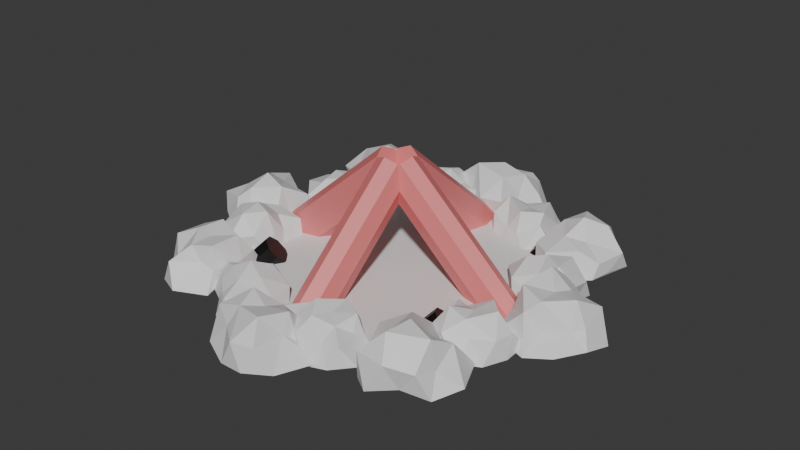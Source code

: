 # Source: FeuDeCamp.blend  (saved by Blender 4.2.67; exported with 4.5.12 LTS)
import bpy
from mathutils import Matrix  # noqa: F401  (used for matrix-valued properties, if any)

bpy.ops.wm.read_factory_settings(use_empty=True)
scene = bpy.context.scene
scene.name = 'Scene'

# ---- materials (node trees are filled in below, after node groups)
mat_coal = bpy.data.materials.new('Coal')
mat_cailloux = bpy.data.materials.new('CAilloux')
mat_bois = bpy.data.materials.new('Bois')
mat_sol = bpy.data.materials.new('Sol')

# ---- material node trees
mat_coal.use_nodes = True; mat_coal.node_tree.nodes.clear()
_N = mat_coal.node_tree.nodes; _L = mat_coal.node_tree.links
n0 = _N.new('ShaderNodeBsdfPrincipled'); n0.name = 'Principled BSDF'; n0.location = (10, 300)
n0.inputs[0].default_value = (0.0, 0.0, 0.0, 1.0)
n1 = _N.new('ShaderNodeOutputMaterial'); n1.name = 'Material Output'; n1.location = (300, 300)
_L.new(n0.outputs[0], n1.inputs[0])
n1.is_active_output = True
mat_cailloux.use_nodes = True; mat_cailloux.node_tree.nodes.clear()
_N = mat_cailloux.node_tree.nodes; _L = mat_cailloux.node_tree.links
n0 = _N.new('ShaderNodeBsdfPrincipled'); n0.name = 'Principled BSDF'; n0.location = (10, 300)
n1 = _N.new('ShaderNodeOutputMaterial'); n1.name = 'Material Output'; n1.location = (300, 300)
_L.new(n0.outputs[0], n1.inputs[0])
n1.is_active_output = True
mat_bois.use_nodes = True; mat_bois.node_tree.nodes.clear()
_N = mat_bois.node_tree.nodes; _L = mat_bois.node_tree.links
n0 = _N.new('ShaderNodeBsdfPrincipled'); n0.name = 'Principled BSDF'; n0.location = (10, 300)
n0.inputs[0].default_value = (0.8058, 0.2103, 0.2103, 1.0)
n1 = _N.new('ShaderNodeOutputMaterial'); n1.name = 'Material Output'; n1.location = (300, 300)
_L.new(n0.outputs[0], n1.inputs[0])
n1.is_active_output = True
mat_sol.use_nodes = True; mat_sol.node_tree.nodes.clear()
_N = mat_sol.node_tree.nodes; _L = mat_sol.node_tree.links
n0 = _N.new('ShaderNodeBsdfPrincipled'); n0.name = 'Principled BSDF'; n0.location = (10, 300)
n1 = _N.new('ShaderNodeOutputMaterial'); n1.name = 'Material Output'; n1.location = (300, 300)
_L.new(n0.outputs[0], n1.inputs[0])
n1.is_active_output = True

# ---- world
world_world = bpy.data.worlds.new('World'); scene.world = world_world
world_world.use_nodes = True; world_world.node_tree.nodes.clear()
_N = world_world.node_tree.nodes; _L = world_world.node_tree.links
n0 = _N.new('ShaderNodeOutputWorld'); n0.name = 'World Output'; n0.location = (300, 300)
n1 = _N.new('ShaderNodeBackground'); n1.name = 'Background'; n1.location = (10, 300)
n1.inputs[0].default_value = (0.05088, 0.05088, 0.05088, 1.0)
_L.new(n1.outputs[0], n0.inputs[0])
n0.is_active_output = True
world_world.color = (0.05088, 0.05088, 0.05088)
world_world.sun_shadow_jitter_overblur = 0.0

# ---- meshes
me_cylinder_005 = bpy.data.meshes.new('Cylinder.005')
me_cylinder_005.from_pydata([(-6.634, -4.907, -1.183), (-5.5, -3.99, 0.1858), (-6.288, -5.571, -1.025), (-5.154, -4.654, 0.3436), (-6.415, -6.145, -0.5349), (-5.281, -5.228, 0.8338), (-6.942, -6.293, 0.000395), (-5.808, -5.375, 1.369), (-7.559, -5.928, 0.2673), (-6.426, -5.01, 1.636), (-7.906, -5.264, 0.1094), (-6.772, -4.347, 1.478), (-7.778, -4.69, -0.3807), (-6.645, -3.773, 0.9879), (-7.252, -4.542, -0.916), (-6.118, -3.625, 0.4526), (-4.014, 7.651, -1.183), (-2.88, 8.568, 0.1858), (-3.668, 6.987, -1.025), (-2.534, 7.904, 0.3436), (-3.795, 6.413, -0.5349), (-2.661, 7.33, 0.8338), (-4.322, 6.265, 0.000395), (-3.188, 7.182, 1.369), (-4.939, 6.63, 0.2673), (-3.805, 7.547, 1.636), (-5.286, 7.294, 0.1094), (-4.152, 8.211, 1.478), (-5.158, 7.275, -0.3807), (-4.025, 8.785, 0.9879), (-4.632, 7.423, -0.916), (-3.498, 8.933, 0.4526), (6.665, 7.058, -1.183), (7.798, 7.975, 0.1858), (7.011, 6.394, -1.025), (8.145, 7.311, 0.3436), (6.884, 5.82, -0.5349), (8.018, 6.737, 0.8338), (6.357, 5.672, 0.000395), (7.491, 6.59, 1.369), (5.74, 6.038, 0.2673), (6.873, 6.955, 1.636), (5.393, 6.701, 0.1094), (6.527, 7.619, 1.478), (5.52, 7.275, -0.3807), (6.654, 8.193, 0.9879), (6.047, 7.423, -0.916), (7.181, 8.34, 0.4526), (6.665, -4.907, -1.183), (7.798, -3.99, 0.1858), (7.011, -5.571, -1.025), (8.145, -4.654, 0.3436), (6.884, -6.145, -0.5349), (8.018, -5.228, 0.8338), (6.357, -6.293, 0.000395), (7.491, -5.375, 1.369), (5.74, -5.928, 0.2673), (6.873, -5.01, 1.636), (5.393, -5.264, 0.1094), (6.527, -4.347, 1.478), (5.52, -4.69, -0.3807), (6.654, -3.773, 0.9879), (6.047, -4.542, -0.916), (7.181, -3.625, 0.4526), (-7.815, 0.4143, -1.183), (-6.681, 1.332, 0.1858), (-7.468, -0.2496, -1.025), (-6.335, 0.6676, 0.3436), (-7.596, -0.8235, -0.5349), (-6.462, 0.09375, 0.8338), (-8.123, -0.9711, 0.000395), (-6.989, -0.0539, 1.369), (-8.74, -0.6061, 0.2673), (-7.606, 0.3111, 1.636), (-9.087, 0.05783, 0.1094), (-7.953, 0.9751, 1.478), (-8.959, 0.6317, -0.3807), (-7.825, 1.549, 0.9879), (-8.432, 0.7793, -0.916), (-7.299, 1.697, 0.4526), (-1.068, 10.26, 0.9614), (-1.065, 7.525, 1.23), (-3.499, 7.388, 1.193), (-5.461, 9.022, 1.101), (-3.229, 11.05, 0.8806), (-2.919, 9.172, 2.549), (-2.951, 11.57, -0.006788), (-4.187, 10.91, 0.002534), (-0.7047, 10.02, 0.1741), (-1.63, 10.73, 0.2468), (-1.446, 6.974, -0.08087), (-0.204, 8.022, 0.09892), (-4.422, 6.855, 0.01715), (-2.92, 7.163, 0.1437), (-5.338, 9.878, -0.1247), (-5.099, 8.164, -0.2613), (-2.318, 11.32, 1.068), (-1.006, 9.242, 1.559), (-2.147, 6.888, 1.198), (-4.517, 8.014, 1.203), (-4.684, 10.46, 1.309), (-1.976, 9.451, 1.635), (-3.145, 10.42, 2.12), (-2.053, 8.338, 1.769), (-3.575, 8.121, 1.979), (-4.267, 9.182, 2.261), (4.56, -8.283, 0.9047), (4.807, -10.59, 1.23), (2.287, -11.26, 1.475), (0.9909, -9.109, 0.8989), (2.39, -7.008, 1.146), (2.927, -9.038, 1.944), (2.734, -7.043, -0.0006695), (1.42, -6.765, -0.3365), (5.427, -8.309, -0.06781), (4.015, -7.877, 0.2466), (4.426, -11.14, -0.08103), (5.673, -10.08, 0.09998), (1.723, -10.8, 0.3249), (2.99, -11.41, -0.256), (0.5351, -8.234, -0.1246), (1.175, -9.801, 0.1785), (3.334, -7.272, 1.021), (4.398, -9.005, 1.194), (3.571, -10.69, 0.9413), (0.8851, -10.38, 1.481), (1.579, -7.985, 0.9762), (4.213, -8.421, 2.099), (2.749, -7.656, 2.091), (3.819, -9.775, 1.769), (2.297, -9.991, 1.979), (1.606, -8.931, 2.261), (-9.964, -1.444, 0.605), (-7.331, -1.042, 1.278), (-7.27, -3.445, 1.172), (-9.077, -5.707, 1.079), (-11.08, -3.495, 0.8203), (-9.047, -3.083, 2.692), (-11.54, -3.14, -0.1718), (-11.3, -4.653, -0.3487), (-10.24, -0.2511, 0.1099), (-11.24, -1.451, -0.05598), (-6.762, -1.402, -0.1031), (-8.031, -0.2443, 0.02468), (-7.277, -4.253, 0.2959), (-7.099, -2.925, 0.141), (-9.912, -5.503, -0.1903), (-8.162, -4.755, 0.03515), (-11.15, -2.377, 0.9778), (-9.235, -1.009, 1.628), (-7.422, -2.49, 0.9714), (-7.844, -4.672, 1.236), (-10.54, -4.739, 1.353), (-9.65, -1.94, 1.966), (-10.42, -3.254, 2.213), (-8.308, -2.069, 1.662), (-7.717, -3.56, 2.59), (-9.094, -4.372, 2.323), (8.132, 4.53, 0.5806), (10.2, 4.507, 0.9131), (11.24, 2.394, 1.475), (9.099, 1.078, 0.8989), (6.497, 2.653, 1.166), (8.912, 3.039, 2.549), (7.004, 2.931, 0.3586), (7.182, 1.754, 0.002534), (7.78, 5.752, -0.04831), (6.895, 4.638, -0.02525), (11.1, 4.533, -0.08087), (10.04, 5.765, 0.09892), (11.24, 1.558, 0.01715), (10.92, 3.057, 0.1437), (8.229, 0.6137, -0.1247), (9.94, 0.8689, -0.2613), (6.761, 3.62, 1.068), (8.823, 4.951, 1.559), (11.19, 3.833, 1.198), (10.37, 0.9842, 1.481), (7.638, 1.262, 1.309), (8.624, 3.979, 1.635), (7.671, 2.801, 2.12), (9.918, 4.188, 2.286), (10.2, 2.267, 2.535), (9.025, 1.989, 1.737), (5.678, 8.279, 0.5806), (4.246, 6.783, 0.9131), (1.995, 7.471, 1.475), (2.497, 9.933, 0.8989), (5.099, 10.32, 0.8806), (3.971, 8.674, 1.944), (5.655, 10.52, -0.006788), (4.35, 11.37, -0.3498), (6.811, 7.7, -0.04831), (6.602, 9.108, -0.02525), (3.787, 6.6, 0.2689), (5.278, 6.045, 0.09892), (1.382, 8.04, 0.01715), (2.41, 6.883, -0.2558), (2.994, 10.44, 0.22), (1.77, 9.462, -0.2613), (5.453, 9.696, 0.7748), (5.513, 7.486, 1.559), (3.329, 7.024, 0.9413), (1.562, 9.071, 1.481), (3.63, 10.87, 1.309), (5.297, 8.24, 2.13), (4.731, 9.797, 2.12), (4.207, 7.209, 2.286), (2.615, 8.32, 2.535), (3.212, 9.364, 1.737), (-1.772, -9.031, 0.9614), (-3.623, -11.05, 1.23), (-5.508, -9.502, 1.193), (-5.434, -7.378, 0.8989), (-2.832, -6.989, 0.8806), (-3.875, -8.581, 2.549), (-2.649, -7.115, 0.3586), (-3.581, -5.941, -0.3498), (-1.12, -9.61, -0.04831), (-1.329, -8.203, -0.02525), (-4.277, -11.2, -0.08087), (-2.921, -10.76, 0.3247), (-6.549, -9.271, 0.01715), (-5.234, -10.06, 0.1437), (-4.937, -6.872, 0.22), (-5.766, -8.012, 0.1784), (-1.98, -7.409, 1.068), (-2.418, -9.824, 1.559), (-4.602, -10.29, 0.9413), (-6.369, -8.239, 1.481), (-4.3, -6.437, 1.309), (-2.633, -9.07, 2.13), (-3.199, -7.513, 2.12), (-3.801, -9.782, 1.769), (-5.069, -8.911, 1.979), (-4.718, -7.947, 1.737), (-8.338, 6.079, 0.9614), (-6.303, 4.247, 1.23), (-7.831, 2.348, 1.193), (-9.956, 2.402, 0.8989), (-10.81, 5.322, 1.166), (-8.767, 3.973, 2.549), (-10.25, 5.184, 0.3586), (-11.41, 4.241, -0.3498), (-7.765, 6.737, -0.04831), (-9.17, 6.514, -0.02525), (-6.636, 3.724, 0.2689), (-6.596, 4.947, 0.3247), (-8.208, 1.812, 0.3248), (-6.906, 2.344, -0.2558), (-10.47, 2.894, 0.22), (-9.478, 1.679, -0.2613), (-9.958, 5.856, 1.068), (-7.797, 5.046, 1.168), (-6.554, 3.017, 1.198), (-9.086, 1.475, 1.481), (-10.91, 3.526, 1.309), (-8.291, 5.219, 2.13), (-9.591, 4.45, 1.593), (-7.248, 4.138, 2.286), (-8.344, 2.536, 2.535), (-9.394, 3.123, 1.737), (9.053, -2.167, 0.5806), (11.08, -3.518, 1.23), (9.555, -5.417, 1.193), (7.028, -5.781, 1.101), (6.579, -2.443, 1.166), (8.674, -3.877, 1.944), (6.815, -2.21, -0.006787), (6.475, -3.568, 0.002534), (9.62, -1.028, -0.04831), (8.215, -1.251, -0.02525), (11.24, -4.17, -0.08087), (11.29, -2.545, 0.09892), (9.333, -6.46, 0.01715), (10.48, -5.421, -0.2558), (6.919, -4.871, 0.22), (8.067, -5.689, 0.1784), (7.638, -2.405, 0.7748), (9.588, -2.719, 1.168), (10.83, -4.748, 1.198), (8.3, -6.29, 1.481), (6.985, -4.155, 0.9751), (9.095, -2.546, 2.13), (7.794, -3.315, 1.593), (10.14, -3.627, 2.286), (8.959, -4.983, 1.979), (7.709, -4.787, 2.261), (10.6, 6.258, 1.147), (7.632, 4.895, 1.468), (6.274, 7.466, 1.423), (7.071, 10.41, 1.313), (10.38, 8.992, 1.051), (8.497, 7.724, 3.041), (11.08, 8.95, -0.008097), (9.756, 9.964, 0.003023), (10.52, 5.743, 0.2077), (10.83, 7.1, 0.2944), (6.845, 5.034, -0.09648), (8.599, 4.207, 0.118), (5.237, 8.202, 0.02046), (6.318, 6.726, 0.1715), (8.061, 10.7, -0.1487), (6.321, 9.587, -0.3117), (11.12, 8.137, 1.275), (9.524, 5.683, 1.86), (6.404, 5.752, 1.429), (6.447, 8.881, 1.436), (9.02, 10.28, 1.562), (9.268, 6.839, 1.951), (9.733, 8.586, 2.529), (8.022, 6.37, 2.11), (7.031, 7.913, 2.361), (7.838, 9.19, 2.698), (-6.718, -9.061, 1.079), (-9.093, -10.47, 1.468), (-11.08, -8.076, 1.76), (-9.387, -5.601, 1.072), (-6.413, -6.074, 1.367), (-8.348, -7.666, 2.319), (-6.28, -6.464, -0.0007987), (-6.631, -4.901, -0.4014), (-6.315, -10.01, -0.08089), (-6.548, -8.269, 0.2942), (-9.88, -10.34, -0.09666), (-8.11, -11.16, 0.1193), (-10.86, -7.236, 0.3876), (-10.89, -8.914, -0.3053), (-8.665, -4.672, -0.1487), (-10.05, -6.145, 0.2129), (-6.23, -7.229, 1.218), (-7.581, -9.244, 1.425), (-9.818, -9.184, 1.123), (-10.81, -6.116, 1.767), (-7.875, -5.68, 1.165), (-7.039, -8.754, 2.504), (-6.937, -6.786, 2.495), (-8.704, -8.999, 2.11), (-9.694, -7.456, 2.361), (-8.888, -6.179, 2.698), (-6.518, 10.09, 0.7218), (-4.773, 7.433, 1.525), (-7.349, 6.173, 1.398), (-10.7, 7.008, 1.288), (-9.297, 10.28, 0.9786), (-7.839, 8.28, 3.211), (-9.141, 10.96, -0.2049), (-10.66, 9.944, -0.416), (-5.361, 10.98, 0.1311), (-7.16, 11.47, -0.06678), (-4.881, 6.637, -0.123), (-4.255, 8.588, 0.02944), (-8.229, 5.778, 0.3531), (-6.7, 6.247, 0.1682), (-10.89, 8.016, -0.227), (-9.213, 6.49, 0.04193), (-8.116, 10.91, 1.166), (-5.683, 9.514, 1.942), (-6.389, 6.813, 1.159), (-8.965, 6.186, 1.475), (-10.38, 9.082, 1.614), (-6.899, 9.502, 2.345), (-8.706, 9.683, 2.64), (-6.373, 7.983, 1.983), (-7.696, 6.601, 3.089), (-9.26, 7.69, 2.772), (8.953, -6.569, 0.6927), (9.957, -8.825, 1.089), (8.181, -11.0, 1.76), (5.69, -9.333, 1.072), (6.106, -5.728, 1.391), (7.724, -8.156, 3.041), (6.659, -6.139, 0.4278), (5.471, -6.918, 0.003023), (10.1, -5.579, -0.05763), (8.456, -5.174, -0.03012), (10.43, -9.781, -0.09648), (11.24, -8.02, 0.118), (7.276, -11.42, 0.02046), (8.742, -10.32, 0.1715), (4.755, -8.62, -0.1487), (5.882, -10.35, -0.3117), (7.285, -5.534, 1.275), (9.754, -7.109, 1.86), (9.716, -10.23, 1.429), (6.219, -10.76, 1.767), (5.163, -7.656, 1.562), (8.601, -7.376, 1.951), (6.849, -6.927, 2.529), (9.47, -8.676, 2.727), (7.524, -9.931, 3.024), (6.641, -8.8, 2.072), (11.8, -2.044, 0.6927), (9.467, -1.234, 1.089), (9.094, 1.549, 1.76), (12.01, 2.227, 1.072), (13.73, -0.4015, 1.051), (11.38, 0.003671, 2.319), (14.22, -0.908, -0.008097), (14.49, 0.932, -0.4173), (11.74, -3.56, -0.05763), (13.16, -2.635, -0.03012), (9.04, -0.828, 0.3207), (9.179, -2.72, 0.118), (9.406, 2.496, 0.02046), (8.663, 0.8066, -0.3051), (12.81, 1.939, 0.2624), (11.14, 2.782, -0.3117), (13.22, -1.097, 0.9243), (10.86, -2.259, 1.86), (9.271, -0.1201, 1.123), (10.61, 2.814, 1.767), (13.6, 1.466, 1.562), (11.57, -1.651, 2.541), (12.98, -0.2635, 2.529), (9.908, -0.9808, 2.727), (10.32, 1.298, 3.024), (11.75, 1.169, 2.072), (-10.67, -2.565, 1.147), (-13.78, -1.56, 1.468), (-13.04, 1.253, 1.423), (-10.7, 2.227, 1.072), (-8.988, -0.4015, 1.051), (-11.23, -0.06179, 3.041), (-9.033, -0.6629, 0.4278), (-8.223, 0.932, -0.4173), (-10.98, -3.56, -0.05763), (-9.557, -2.635, -0.03012), (-14.27, -0.9248, -0.09648), (-13.12, -2.179, 0.3874), (-13.31, 2.496, 0.02046), (-13.51, 0.678, 0.1715), (-9.906, 1.939, 0.2624), (-11.55, 2.272, 0.2129), (-9.019, -1.534, 1.275), (-11.86, -2.259, 1.86), (-13.44, -0.1201, 1.123), (-12.1, 2.814, 1.767), (-9.118, 1.466, 1.562), (-11.15, -1.651, 2.541), (-9.738, -0.2635, 2.529), (-12.5, -0.7376, 2.11), (-12.18, 1.069, 2.361), (-10.96, 1.169, 2.072), (2.45, 12.06, 1.147), (1.475, 8.946, 1.468), (-1.345, 9.659, 1.423), (-2.342, 11.99, 1.072), (0.4031, 14.36, 1.391), (-0.04792, 11.48, 3.041), (0.5322, 13.69, 0.4278), (-1.07, 14.48, -0.4173), (3.448, 11.77, -0.05763), (2.509, 13.18, -0.03012), (0.7416, 9.047, 0.3207), (2.088, 9.612, 0.3874), (-2.114, 9.803, 0.3875), (-0.8893, 8.655, -0.3051), (-2.062, 12.79, 0.2624), (-2.888, 11.11, -0.3117), (1.403, 13.71, 1.275), (1.598, 10.96, 1.393), (0.01567, 8.608, 1.429), (-2.915, 10.59, 1.767), (-1.595, 13.58, 1.562), (1.54, 11.58, 2.541), (0.06059, 12.61, 1.9), (0.8861, 9.917, 2.727), (-1.396, 10.31, 3.024), (-1.281, 11.74, 2.072), (2.148, -10.89, 0.6927), (1.692, -13.77, 1.468), (-1.128, -13.05, 1.423), (-2.777, -10.49, 1.313), (0.6201, -8.349, 1.391), (0.1046, -11.33, 2.319), (0.9892, -8.49, -0.008097), (-0.6519, -8.795, 0.003023), (3.665, -10.94, -0.05763), (2.726, -9.531, -0.03012), (1.061, -14.26, -0.09648), (2.849, -13.51, 0.118), (-2.369, -13.33, 0.02046), (-0.6723, -14.06, -0.3051), (-1.845, -9.924, 0.2624), (-2.162, -11.58, 0.2129), (1.187, -9.479, 0.9243), (1.815, -11.75, 1.393), (0.2327, -14.11, 1.429), (-2.698, -12.13, 1.767), (-1.035, -9.64, 1.163), (1.757, -11.13, 2.541), (0.2776, -10.1, 1.9), (1.103, -12.8, 2.727), (-0.9528, -12.19, 2.361), (-1.361, -10.74, 2.698), (1.177, -0.03845, 7.681), (10.02, -0.3273, 0.01462), (0.9267, 0.7558, 7.363), (9.766, 0.467, -0.3036), (0.2718, 1.103, 6.595), (9.111, 0.814, -1.072), (-0.4043, 0.7993, 5.827), (8.435, 0.5105, -1.84), (-0.7056, 0.02305, 5.508), (8.134, -0.2658, -2.158), (-0.4556, -0.7712, 5.827), (8.384, -1.06, -1.84), (0.1993, -1.118, 6.595), (9.039, -1.407, -1.072), (0.8754, -0.8147, 7.363), (9.715, -1.103, -0.3036), (-4.768e-07, -1.177, 7.681), (0.0, -10.02, 0.01462), (0.7856, -0.9015, 7.363), (0.7856, -9.746, -0.3036), (1.111, -0.2357, 6.595), (1.111, -9.08, -1.072), (0.7856, 0.4302, 5.827), (0.7856, -8.414, -1.84), (0.0, 0.706, 5.508), (0.0, -8.138, -2.158), (-0.7856, 0.4302, 5.827), (-0.7856, -8.414, -1.84), (-1.111, -0.2357, 6.595), (-1.111, -9.08, -1.072), (-0.7856, -0.9015, 7.363), (-0.7856, -9.746, -0.3036), (0.0466, 1.176, 7.681), (0.3967, 10.01, 0.01462), (-0.7493, 0.9319, 7.363), (-0.3993, 9.769, -0.3036), (-1.101, 0.2795, 6.595), (-0.7508, 9.117, -1.072), (-0.8021, -0.3987, 5.827), (-0.452, 8.439, -1.84), (-0.02794, -0.7054, 5.508), (0.3221, 8.132, -2.158), (0.768, -0.4609, 5.827), (1.118, 8.376, -1.84), (1.12, 0.1915, 6.595), (1.47, 9.029, -1.072), (0.8207, 0.8697, 7.363), (1.171, 9.707, -0.3036), (-1.177, -0.01373, 7.681), (-10.02, -0.1168, 0.01462), (-0.8923, -0.7961, 7.363), (-9.736, -0.8992, -0.3036), (-0.2227, -1.114, 6.595), (-9.066, -1.217, -1.072), (0.4393, -0.7806, 5.827), (-8.404, -0.8837, -1.84), (0.7059, 0.008231, 5.508), (-8.138, -0.09488, -2.158), (0.421, 0.7906, 5.827), (-8.423, 0.6875, -1.84), (-0.2486, 1.108, 6.595), (-9.092, 1.005, -1.072), (-0.9106, 0.7751, 7.363), (-9.754, 0.672, -0.3036), (-8.328, -8.793, -0.3015), (-8.328, -8.793, 0.3015), (-8.328, 8.793, -0.3015), (-8.328, 8.793, 0.3015), (8.328, -8.793, -0.3015), (8.328, -8.793, 0.3015), (8.328, 8.793, -0.3015), (8.328, 8.793, 0.3015)], [], [(0, 1, 3, 2), (2, 3, 5, 4), (4, 5, 7, 6), (6, 7, 9, 8), (8, 9, 11, 10), (10, 11, 13, 12), (3, 1, 15, 13, 11, 9, 7, 5), (12, 13, 15, 14), (14, 15, 1, 0), (0, 2, 4, 6, 8, 10, 12, 14), (16, 17, 19, 18), (18, 19, 21, 20), (20, 21, 23, 22), (22, 23, 25, 24), (24, 25, 27, 26), (26, 27, 29, 28), (19, 17, 31, 29, 27, 25, 23, 21), (28, 29, 31, 30), (30, 31, 17, 16), (16, 18, 20, 22, 24, 26, 28, 30), (32, 33, 35, 34), (34, 35, 37, 36), (36, 37, 39, 38), (38, 39, 41, 40), (40, 41, 43, 42), (42, 43, 45, 44), (35, 33, 47, 45, 43, 41, 39, 37), (44, 45, 47, 46), (46, 47, 33, 32), (32, 34, 36, 38, 40, 42, 44, 46), (48, 49, 51, 50), (50, 51, 53, 52), (52, 53, 55, 54), (54, 55, 57, 56), (56, 57, 59, 58), (58, 59, 61, 60), (51, 49, 63, 61, 59, 57, 55, 53), (60, 61, 63, 62), (62, 63, 49, 48), (48, 50, 52, 54, 56, 58, 60, 62), (64, 65, 67, 66), (66, 67, 69, 68), (68, 69, 71, 70), (70, 71, 73, 72), (72, 73, 75, 74), (74, 75, 77, 76), (67, 65, 79, 77, 75, 73, 71, 69), (76, 77, 79, 78), (78, 79, 65, 64), (64, 66, 68, 70, 72, 74, 76, 78), (80, 96, 101), (81, 97, 103), (82, 98, 104), (83, 99, 105), (84, 100, 102), (102, 105, 85), (102, 100, 105), (100, 83, 105), (105, 104, 85), (105, 99, 104), (99, 82, 104), (104, 103, 85), (104, 98, 103), (98, 81, 103), (103, 101, 85), (103, 97, 101), (97, 80, 101), (101, 102, 85), (101, 96, 102), (96, 84, 102), (87, 100, 84), (87, 94, 100), (94, 83, 100), (95, 99, 83), (95, 92, 99), (92, 82, 99), (93, 98, 82), (93, 90, 98), (90, 81, 98), (91, 97, 81), (91, 88, 97), (88, 80, 97), (89, 96, 80), (89, 86, 96), (86, 84, 96), (94, 95, 83), (87, 86, 89, 88, 91, 90, 93, 92, 95, 94), (92, 93, 82), (90, 91, 81), (88, 89, 80), (86, 87, 84), (106, 122, 127), (107, 123, 129), (108, 124, 130), (109, 125, 131), (110, 126, 128), (128, 131, 111), (128, 126, 131), (126, 109, 131), (131, 130, 111), (131, 125, 130), (125, 108, 130), (130, 129, 111), (130, 124, 129), (124, 107, 129), (129, 127, 111), (129, 123, 127), (123, 106, 127), (127, 128, 111), (127, 122, 128), (122, 110, 128), (113, 126, 110), (113, 120, 126), (120, 109, 126), (121, 125, 109), (121, 118, 125), (118, 108, 125), (119, 124, 108), (119, 116, 124), (116, 107, 124), (117, 123, 107), (117, 114, 123), (114, 106, 123), (115, 122, 106), (115, 112, 122), (112, 110, 122), (120, 121, 109), (113, 112, 115, 114, 117, 116, 119, 118, 121, 120), (118, 119, 108), (116, 117, 107), (114, 115, 106), (112, 113, 110), (132, 148, 153), (133, 149, 155), (134, 150, 156), (135, 151, 157), (136, 152, 154), (154, 157, 137), (154, 152, 157), (152, 135, 157), (157, 156, 137), (157, 151, 156), (151, 134, 156), (156, 155, 137), (156, 150, 155), (150, 133, 155), (155, 153, 137), (155, 149, 153), (149, 132, 153), (153, 154, 137), (153, 148, 154), (148, 136, 154), (139, 152, 136), (139, 146, 152), (146, 135, 152), (147, 151, 135), (147, 144, 151), (144, 134, 151), (145, 150, 134), (145, 142, 150), (142, 133, 150), (143, 149, 133), (143, 140, 149), (140, 132, 149), (141, 148, 132), (141, 138, 148), (138, 136, 148), (146, 147, 135), (139, 138, 141, 140, 143, 142, 145, 144, 147, 146), (144, 145, 134), (142, 143, 133), (140, 141, 132), (138, 139, 136), (158, 174, 179), (159, 175, 181), (160, 176, 182), (161, 177, 183), (162, 178, 180), (180, 183, 163), (180, 178, 183), (178, 161, 183), (183, 182, 163), (183, 177, 182), (177, 160, 182), (182, 181, 163), (182, 176, 181), (176, 159, 181), (181, 179, 163), (181, 175, 179), (175, 158, 179), (179, 180, 163), (179, 174, 180), (174, 162, 180), (165, 178, 162), (165, 172, 178), (172, 161, 178), (173, 177, 161), (173, 170, 177), (170, 160, 177), (171, 176, 160), (171, 168, 176), (168, 159, 176), (169, 175, 159), (169, 166, 175), (166, 158, 175), (167, 174, 158), (167, 164, 174), (164, 162, 174), (172, 173, 161), (165, 164, 167, 166, 169, 168, 171, 170, 173, 172), (170, 171, 160), (168, 169, 159), (166, 167, 158), (164, 165, 162), (184, 200, 205), (185, 201, 207), (186, 202, 208), (187, 203, 209), (188, 204, 206), (206, 209, 189), (206, 204, 209), (204, 187, 209), (209, 208, 189), (209, 203, 208), (203, 186, 208), (208, 207, 189), (208, 202, 207), (202, 185, 207), (207, 205, 189), (207, 201, 205), (201, 184, 205), (205, 206, 189), (205, 200, 206), (200, 188, 206), (191, 204, 188), (191, 198, 204), (198, 187, 204), (199, 203, 187), (199, 196, 203), (196, 186, 203), (197, 202, 186), (197, 194, 202), (194, 185, 202), (195, 201, 185), (195, 192, 201), (192, 184, 201), (193, 200, 184), (193, 190, 200), (190, 188, 200), (198, 199, 187), (191, 190, 193, 192, 195, 194, 197, 196, 199, 198), (196, 197, 186), (194, 195, 185), (192, 193, 184), (190, 191, 188), (210, 226, 231), (211, 227, 233), (212, 228, 234), (213, 229, 235), (214, 230, 232), (232, 235, 215), (232, 230, 235), (230, 213, 235), (235, 234, 215), (235, 229, 234), (229, 212, 234), (234, 233, 215), (234, 228, 233), (228, 211, 233), (233, 231, 215), (233, 227, 231), (227, 210, 231), (231, 232, 215), (231, 226, 232), (226, 214, 232), (217, 230, 214), (217, 224, 230), (224, 213, 230), (225, 229, 213), (225, 222, 229), (222, 212, 229), (223, 228, 212), (223, 220, 228), (220, 211, 228), (221, 227, 211), (221, 218, 227), (218, 210, 227), (219, 226, 210), (219, 216, 226), (216, 214, 226), (224, 225, 213), (217, 216, 219, 218, 221, 220, 223, 222, 225, 224), (222, 223, 212), (220, 221, 211), (218, 219, 210), (216, 217, 214), (236, 252, 257), (237, 253, 259), (238, 254, 260), (239, 255, 261), (240, 256, 258), (258, 261, 241), (258, 256, 261), (256, 239, 261), (261, 260, 241), (261, 255, 260), (255, 238, 260), (260, 259, 241), (260, 254, 259), (254, 237, 259), (259, 257, 241), (259, 253, 257), (253, 236, 257), (257, 258, 241), (257, 252, 258), (252, 240, 258), (243, 256, 240), (243, 250, 256), (250, 239, 256), (251, 255, 239), (251, 248, 255), (248, 238, 255), (249, 254, 238), (249, 246, 254), (246, 237, 254), (247, 253, 237), (247, 244, 253), (244, 236, 253), (245, 252, 236), (245, 242, 252), (242, 240, 252), (250, 251, 239), (243, 242, 245, 244, 247, 246, 249, 248, 251, 250), (248, 249, 238), (246, 247, 237), (244, 245, 236), (242, 243, 240), (262, 278, 283), (263, 279, 285), (264, 280, 286), (265, 281, 287), (266, 282, 284), (284, 287, 267), (284, 282, 287), (282, 265, 287), (287, 286, 267), (287, 281, 286), (281, 264, 286), (286, 285, 267), (286, 280, 285), (280, 263, 285), (285, 283, 267), (285, 279, 283), (279, 262, 283), (283, 284, 267), (283, 278, 284), (278, 266, 284), (269, 282, 266), (269, 276, 282), (276, 265, 282), (277, 281, 265), (277, 274, 281), (274, 264, 281), (275, 280, 264), (275, 272, 280), (272, 263, 280), (273, 279, 263), (273, 270, 279), (270, 262, 279), (271, 278, 262), (271, 268, 278), (268, 266, 278), (276, 277, 265), (269, 268, 271, 270, 273, 272, 275, 274, 277, 276), (274, 275, 264), (272, 273, 263), (270, 271, 262), (268, 269, 266), (288, 304, 309), (289, 305, 311), (290, 306, 312), (291, 307, 313), (292, 308, 310), (310, 313, 293), (310, 308, 313), (308, 291, 313), (313, 312, 293), (313, 307, 312), (307, 290, 312), (312, 311, 293), (312, 306, 311), (306, 289, 311), (311, 309, 293), (311, 305, 309), (305, 288, 309), (309, 310, 293), (309, 304, 310), (304, 292, 310), (295, 308, 292), (295, 302, 308), (302, 291, 308), (303, 307, 291), (303, 300, 307), (300, 290, 307), (301, 306, 290), (301, 298, 306), (298, 289, 306), (299, 305, 289), (299, 296, 305), (296, 288, 305), (297, 304, 288), (297, 294, 304), (294, 292, 304), (302, 303, 291), (295, 294, 297, 296, 299, 298, 301, 300, 303, 302), (300, 301, 290), (298, 299, 289), (296, 297, 288), (294, 295, 292), (314, 330, 335), (315, 331, 337), (316, 332, 338), (317, 333, 339), (318, 334, 336), (336, 339, 319), (336, 334, 339), (334, 317, 339), (339, 338, 319), (339, 333, 338), (333, 316, 338), (338, 337, 319), (338, 332, 337), (332, 315, 337), (337, 335, 319), (337, 331, 335), (331, 314, 335), (335, 336, 319), (335, 330, 336), (330, 318, 336), (321, 334, 318), (321, 328, 334), (328, 317, 334), (329, 333, 317), (329, 326, 333), (326, 316, 333), (327, 332, 316), (327, 324, 332), (324, 315, 332), (325, 331, 315), (325, 322, 331), (322, 314, 331), (323, 330, 314), (323, 320, 330), (320, 318, 330), (328, 329, 317), (321, 320, 323, 322, 325, 324, 327, 326, 329, 328), (326, 327, 316), (324, 325, 315), (322, 323, 314), (320, 321, 318), (340, 356, 361), (341, 357, 363), (342, 358, 364), (343, 359, 365), (344, 360, 362), (362, 365, 345), (362, 360, 365), (360, 343, 365), (365, 364, 345), (365, 359, 364), (359, 342, 364), (364, 363, 345), (364, 358, 363), (358, 341, 363), (363, 361, 345), (363, 357, 361), (357, 340, 361), (361, 362, 345), (361, 356, 362), (356, 344, 362), (347, 360, 344), (347, 354, 360), (354, 343, 360), (355, 359, 343), (355, 352, 359), (352, 342, 359), (353, 358, 342), (353, 350, 358), (350, 341, 358), (351, 357, 341), (351, 348, 357), (348, 340, 357), (349, 356, 340), (349, 346, 356), (346, 344, 356), (354, 355, 343), (347, 346, 349, 348, 351, 350, 353, 352, 355, 354), (352, 353, 342), (350, 351, 341), (348, 349, 340), (346, 347, 344), (366, 382, 387), (367, 383, 389), (368, 384, 390), (369, 385, 391), (370, 386, 388), (388, 391, 371), (388, 386, 391), (386, 369, 391), (391, 390, 371), (391, 385, 390), (385, 368, 390), (390, 389, 371), (390, 384, 389), (384, 367, 389), (389, 387, 371), (389, 383, 387), (383, 366, 387), (387, 388, 371), (387, 382, 388), (382, 370, 388), (373, 386, 370), (373, 380, 386), (380, 369, 386), (381, 385, 369), (381, 378, 385), (378, 368, 385), (379, 384, 368), (379, 376, 384), (376, 367, 384), (377, 383, 367), (377, 374, 383), (374, 366, 383), (375, 382, 366), (375, 372, 382), (372, 370, 382), (380, 381, 369), (373, 372, 375, 374, 377, 376, 379, 378, 381, 380), (378, 379, 368), (376, 377, 367), (374, 375, 366), (372, 373, 370), (392, 408, 413), (393, 409, 415), (394, 410, 416), (395, 411, 417), (396, 412, 414), (414, 417, 397), (414, 412, 417), (412, 395, 417), (417, 416, 397), (417, 411, 416), (411, 394, 416), (416, 415, 397), (416, 410, 415), (410, 393, 415), (415, 413, 397), (415, 409, 413), (409, 392, 413), (413, 414, 397), (413, 408, 414), (408, 396, 414), (399, 412, 396), (399, 406, 412), (406, 395, 412), (407, 411, 395), (407, 404, 411), (404, 394, 411), (405, 410, 394), (405, 402, 410), (402, 393, 410), (403, 409, 393), (403, 400, 409), (400, 392, 409), (401, 408, 392), (401, 398, 408), (398, 396, 408), (406, 407, 395), (399, 398, 401, 400, 403, 402, 405, 404, 407, 406), (404, 405, 394), (402, 403, 393), (400, 401, 392), (398, 399, 396), (418, 434, 439), (419, 435, 441), (420, 436, 442), (421, 437, 443), (422, 438, 440), (440, 443, 423), (440, 438, 443), (438, 421, 443), (443, 442, 423), (443, 437, 442), (437, 420, 442), (442, 441, 423), (442, 436, 441), (436, 419, 441), (441, 439, 423), (441, 435, 439), (435, 418, 439), (439, 440, 423), (439, 434, 440), (434, 422, 440), (425, 438, 422), (425, 432, 438), (432, 421, 438), (433, 437, 421), (433, 430, 437), (430, 420, 437), (431, 436, 420), (431, 428, 436), (428, 419, 436), (429, 435, 419), (429, 426, 435), (426, 418, 435), (427, 434, 418), (427, 424, 434), (424, 422, 434), (432, 433, 421), (425, 424, 427, 426, 429, 428, 431, 430, 433, 432), (430, 431, 420), (428, 429, 419), (426, 427, 418), (424, 425, 422), (444, 460, 465), (445, 461, 467), (446, 462, 468), (447, 463, 469), (448, 464, 466), (466, 469, 449), (466, 464, 469), (464, 447, 469), (469, 468, 449), (469, 463, 468), (463, 446, 468), (468, 467, 449), (468, 462, 467), (462, 445, 467), (467, 465, 449), (467, 461, 465), (461, 444, 465), (465, 466, 449), (465, 460, 466), (460, 448, 466), (451, 464, 448), (451, 458, 464), (458, 447, 464), (459, 463, 447), (459, 456, 463), (456, 446, 463), (457, 462, 446), (457, 454, 462), (454, 445, 462), (455, 461, 445), (455, 452, 461), (452, 444, 461), (453, 460, 444), (453, 450, 460), (450, 448, 460), (458, 459, 447), (451, 450, 453, 452, 455, 454, 457, 456, 459, 458), (456, 457, 446), (454, 455, 445), (452, 453, 444), (450, 451, 448), (470, 486, 491), (471, 487, 493), (472, 488, 494), (473, 489, 495), (474, 490, 492), (492, 495, 475), (492, 490, 495), (490, 473, 495), (495, 494, 475), (495, 489, 494), (489, 472, 494), (494, 493, 475), (494, 488, 493), (488, 471, 493), (493, 491, 475), (493, 487, 491), (487, 470, 491), (491, 492, 475), (491, 486, 492), (486, 474, 492), (477, 490, 474), (477, 484, 490), (484, 473, 490), (485, 489, 473), (485, 482, 489), (482, 472, 489), (483, 488, 472), (483, 480, 488), (480, 471, 488), (481, 487, 471), (481, 478, 487), (478, 470, 487), (479, 486, 470), (479, 476, 486), (476, 474, 486), (484, 485, 473), (477, 476, 479, 478, 481, 480, 483, 482, 485, 484), (482, 483, 472), (480, 481, 471), (478, 479, 470), (476, 477, 474), (496, 497, 499, 498), (498, 499, 501, 500), (500, 501, 503, 502), (502, 503, 505, 504), (504, 505, 507, 506), (506, 507, 509, 508), (499, 497, 511, 509, 507, 505, 503, 501), (508, 509, 511, 510), (510, 511, 497, 496), (496, 498, 500, 502, 504, 506, 508, 510), (512, 513, 515, 514), (514, 515, 517, 516), (516, 517, 519, 518), (518, 519, 521, 520), (520, 521, 523, 522), (522, 523, 525, 524), (515, 513, 527, 525, 523, 521, 519, 517), (524, 525, 527, 526), (526, 527, 513, 512), (512, 514, 516, 518, 520, 522, 524, 526), (528, 529, 531, 530), (530, 531, 533, 532), (532, 533, 535, 534), (534, 535, 537, 536), (536, 537, 539, 538), (538, 539, 541, 540), (531, 529, 543, 541, 539, 537, 535, 533), (540, 541, 543, 542), (542, 543, 529, 528), (528, 530, 532, 534, 536, 538, 540, 542), (544, 545, 547, 546), (546, 547, 549, 548), (548, 549, 551, 550), (550, 551, 553, 552), (552, 553, 555, 554), (554, 555, 557, 556), (547, 545, 559, 557, 555, 553, 551, 549), (556, 557, 559, 558), (558, 559, 545, 544), (544, 546, 548, 550, 552, 554, 556, 558), (560, 561, 563, 562), (562, 563, 567, 566), (566, 567, 565, 564), (564, 565, 561, 560), (562, 566, 564, 560), (567, 563, 561, 565)])
me_cylinder_005.polygons.foreach_set('material_index', [0, 0, 0, 0, 0, 0, 0, 0, 0, 0, 0, 0, 0, 0, 0, 0, 0, 0, 0, 0, 0, 0, 0, 0, 0, 0, 0, 0, 0, 0, 0, 0, 0, 0, 0, 0, 0, 0, 0, 0, 0, 0, 0, 0, 0, 0, 0, 0, 0, 0, 1, 1, 1, 1, 1, 1, 1, 1, 1, 1, 1, 1, 1, 1, 1, 1, 1, 1, 1, 1, 1, 1, 1, 1, 1, 1, 1, 1, 1, 1, 1, 1, 1, 1, 1, 1, 1, 1, 1, 1, 1, 1, 1, 1, 1, 1, 1, 1, 1, 1, 1, 1, 1, 1, 1, 1, 1, 1, 1, 1, 1, 1, 1, 1, 1, 1, 1, 1, 1, 1, 1, 1, 1, 1, 1, 1, 1, 1, 1, 1, 1, 1, 1, 1, 1, 1, 1, 1, 1, 1, 1, 1, 1, 1, 1, 1, 1, 1, 1, 1, 1, 1, 1, 1, 1, 1, 1, 1, 1, 1, 1, 1, 1, 1, 1, 1, 1, 1, 1, 1, 1, 1, 1, 1, 1, 1, 1, 1, 1, 1, 1, 1, 1, 1, 1, 1, 1, 1, 1, 1, 1, 1, 1, 1, 1, 1, 1, 1, 1, 1, 1, 1, 1, 1, 1, 1, 1, 1, 1, 1, 1, 1, 1, 1, 1, 1, 1, 1, 1, 1, 1, 1, 1, 1, 1, 1, 1, 1, 1, 1, 1, 1, 1, 1, 1, 1, 1, 1, 1, 1, 1, 1, 1, 1, 1, 1, 1, 1, 1, 1, 1, 1, 1, 1, 1, 1, 1, 1, 1, 1, 1, 1, 1, 1, 1, 1, 1, 1, 1, 1, 1, 1, 1, 1, 1, 1, 1, 1, 1, 1, 1, 1, 1, 1, 1, 1, 1, 1, 1, 1, 1, 1, 1, 1, 1, 1, 1, 1, 1, 1, 1, 1, 1, 1, 1, 1, 1, 1, 1, 1, 1, 1, 1, 1, 1, 1, 1, 1, 1, 1, 1, 1, 1, 1, 1, 1, 1, 1, 1, 1, 1, 1, 1, 1, 1, 1, 1, 1, 1, 1, 1, 1, 1, 1, 1, 1, 1, 1, 1, 1, 1, 1, 1, 1, 1, 1, 1, 1, 1, 1, 1, 1, 1, 1, 1, 1, 1, 1, 1, 1, 1, 1, 1, 1, 1, 1, 1, 1, 1, 1, 1, 1, 1, 1, 1, 1, 1, 1, 1, 1, 1, 1, 1, 1, 1, 1, 1, 1, 1, 1, 1, 1, 1, 1, 1, 1, 1, 1, 1, 1, 1, 1, 1, 1, 1, 1, 1, 1, 1, 1, 1, 1, 1, 1, 1, 1, 1, 1, 1, 1, 1, 1, 1, 1, 1, 1, 1, 1, 1, 1, 1, 1, 1, 1, 1, 1, 1, 1, 1, 1, 1, 1, 1, 1, 1, 1, 1, 1, 1, 1, 1, 1, 1, 1, 1, 1, 1, 1, 1, 1, 1, 1, 1, 1, 1, 1, 1, 1, 1, 1, 1, 1, 1, 1, 1, 1, 1, 1, 1, 1, 1, 1, 1, 1, 1, 1, 1, 1, 1, 1, 1, 1, 1, 1, 1, 1, 1, 1, 1, 1, 1, 1, 1, 1, 1, 1, 1, 1, 1, 1, 1, 1, 1, 1, 1, 1, 1, 1, 1, 1, 1, 1, 1, 1, 1, 1, 1, 1, 1, 1, 1, 1, 1, 1, 1, 1, 1, 1, 1, 1, 1, 1, 1, 1, 1, 1, 1, 1, 1, 1, 1, 1, 1, 1, 1, 1, 1, 1, 1, 1, 1, 1, 1, 1, 1, 1, 1, 1, 1, 1, 1, 1, 1, 1, 1, 1, 1, 1, 1, 1, 1, 1, 1, 1, 1, 1, 1, 1, 1, 1, 1, 1, 1, 1, 1, 1, 1, 1, 1, 1, 1, 1, 1, 1, 1, 1, 1, 1, 1, 1, 1, 1, 1, 1, 1, 1, 1, 1, 1, 1, 1, 1, 1, 1, 1, 1, 1, 1, 1, 1, 1, 1, 1, 1, 1, 1, 1, 1, 1, 1, 1, 1, 1, 1, 1, 1, 1, 1, 1, 1, 1, 1, 1, 1, 1, 1, 1, 1, 1, 1, 1, 1, 1, 1, 1, 1, 1, 1, 1, 1, 1, 1, 1, 1, 1, 1, 1, 1, 1, 1, 1, 1, 1, 1, 1, 1, 1, 1, 1, 1, 1, 1, 1, 1, 1, 1, 2, 2, 2, 2, 2, 2, 2, 2, 2, 2, 2, 2, 2, 2, 2, 2, 2, 2, 2, 2, 2, 2, 2, 2, 2, 2, 2, 2, 2, 2, 2, 2, 2, 2, 2, 2, 2, 2, 2, 2, 3, 3, 3, 3, 3, 3])
_uv = me_cylinder_005.uv_layers.new(name='UVMap')
_uv.uv.foreach_set('vector', [1.0, 0.5, 1.0, 1.0, 0.875, 1.0, 0.875, 0.5, 0.875, 0.5, 0.875, 1.0, 0.75, 1.0, 0.75, 0.5, 0.75, 0.5, 0.75, 1.0, 0.625, 1.0, 0.625, 0.5, 0.625, 0.5, 0.625, 1.0, 0.5, 1.0, 0.5, 0.5, 0.5, 0.5, 0.5, 1.0, 0.375, 1.0, 0.375, 0.5, 0.375, 0.5, 0.375, 1.0, 0.25, 1.0, 0.25, 0.5, 0.4197, 0.4197, 0.25, 0.49, 0.08029, 0.4197, 0.01, 0.25, 0.08029, 0.08029, 0.25, 0.01, 0.4197, 0.08029, 0.49, 0.25, 0.25, 0.5, 0.25, 1.0, 0.125, 1.0, 0.125, 0.5, 0.125, 0.5, 0.125, 1.0, 0.0, 1.0, 0.0, 0.5, 0.75, 0.49, 0.9197, 0.4197, 0.99, 0.25, 0.9197, 0.08029, 0.75, 0.01, 0.5803, 0.08029, 0.51, 0.25, 0.5803, 0.4197, 1.0, 0.5, 1.0, 1.0, 0.875, 1.0, 0.875, 0.5, 0.875, 0.5, 0.875, 1.0, 0.75, 1.0, 0.75, 0.5, 0.75, 0.5, 0.75, 1.0, 0.625, 1.0, 0.625, 0.5, 0.625, 0.5, 0.625, 1.0, 0.5, 1.0, 0.5, 0.5, 0.5, 0.5, 0.5, 1.0, 0.375, 1.0, 0.375, 0.5, 0.375, 0.5, 0.375, 1.0, 0.25, 1.0, 0.25, 0.5, 0.4197, 0.4197, 0.25, 0.49, 0.08029, 0.4197, 0.01, 0.25, 0.08029, 0.08029, 0.25, 0.01, 0.4197, 0.08029, 0.49, 0.25, 0.25, 0.5, 0.25, 1.0, 0.125, 1.0, 0.125, 0.5, 0.125, 0.5, 0.125, 1.0, 0.0, 1.0, 0.0, 0.5, 0.75, 0.49, 0.9197, 0.4197, 0.99, 0.25, 0.9197, 0.08029, 0.75, 0.01, 0.5803, 0.08029, 0.51, 0.25, 0.5803, 0.4197, 1.0, 0.5, 1.0, 1.0, 0.875, 1.0, 0.875, 0.5, 0.875, 0.5, 0.875, 1.0, 0.75, 1.0, 0.75, 0.5, 0.75, 0.5, 0.75, 1.0, 0.625, 1.0, 0.625, 0.5, 0.625, 0.5, 0.625, 1.0, 0.5, 1.0, 0.5, 0.5, 0.5, 0.5, 0.5, 1.0, 0.375, 1.0, 0.375, 0.5, 0.375, 0.5, 0.375, 1.0, 0.25, 1.0, 0.25, 0.5, 0.4197, 0.4197, 0.25, 0.49, 0.08029, 0.4197, 0.01, 0.25, 0.08029, 0.08029, 0.25, 0.01, 0.4197, 0.08029, 0.49, 0.25, 0.25, 0.5, 0.25, 1.0, 0.125, 1.0, 0.125, 0.5, 0.125, 0.5, 0.125, 1.0, 0.0, 1.0, 0.0, 0.5, 0.75, 0.49, 0.9197, 0.4197, 0.99, 0.25, 0.9197, 0.08029, 0.75, 0.01, 0.5803, 0.08029, 0.51, 0.25, 0.5803, 0.4197, 1.0, 0.5, 1.0, 1.0, 0.875, 1.0, 0.875, 0.5, 0.875, 0.5, 0.875, 1.0, 0.75, 1.0, 0.75, 0.5, 0.75, 0.5, 0.75, 1.0, 0.625, 1.0, 0.625, 0.5, 0.625, 0.5, 0.625, 1.0, 0.5, 1.0, 0.5, 0.5, 0.5, 0.5, 0.5, 1.0, 0.375, 1.0, 0.375, 0.5, 0.375, 0.5, 0.375, 1.0, 0.25, 1.0, 0.25, 0.5, 0.4197, 0.4197, 0.25, 0.49, 0.08029, 0.4197, 0.01, 0.25, 0.08029, 0.08029, 0.25, 0.01, 0.4197, 0.08029, 0.49, 0.25, 0.25, 0.5, 0.25, 1.0, 0.125, 1.0, 0.125, 0.5, 0.125, 0.5, 0.125, 1.0, 0.0, 1.0, 0.0, 0.5, 0.75, 0.49, 0.9197, 0.4197, 0.99, 0.25, 0.9197, 0.08029, 0.75, 0.01, 0.5803, 0.08029, 0.51, 0.25, 0.5803, 0.4197, 1.0, 0.5, 1.0, 1.0, 0.875, 1.0, 0.875, 0.5, 0.875, 0.5, 0.875, 1.0, 0.75, 1.0, 0.75, 0.5, 0.75, 0.5, 0.75, 1.0, 0.625, 1.0, 0.625, 0.5, 0.625, 0.5, 0.625, 1.0, 0.5, 1.0, 0.5, 0.5, 0.5, 0.5, 0.5, 1.0, 0.375, 1.0, 0.375, 0.5, 0.375, 0.5, 0.375, 1.0, 0.25, 1.0, 0.25, 0.5, 0.4197, 0.4197, 0.25, 0.49, 0.08029, 0.4197, 0.01, 0.25, 0.08029, 0.08029, 0.25, 0.01, 0.4197, 0.08029, 0.49, 0.25, 0.25, 0.5, 0.25, 1.0, 0.125, 1.0, 0.125, 0.5, 0.125, 0.5, 0.125, 1.0, 0.0, 1.0, 0.0, 0.5, 0.75, 0.49, 0.9197, 0.4197, 0.99, 0.25, 0.9197, 0.08029, 0.75, 0.01, 0.5803, 0.08029, 0.51, 0.25, 0.5803, 0.4197, 0.1818, 0.3149, 0.2727, 0.3149, 0.2273, 0.3937, 0.0, 0.3149, 0.09091, 0.3149, 0.04546, 0.3937, 0.7273, 0.3149, 0.8182, 0.3149, 0.7727, 0.3937, 0.5455, 0.3149, 0.6364, 0.3149, 0.5909, 0.3937, 0.3636, 0.3149, 0.4545, 0.3149, 0.4091, 0.3937, 0.4091, 0.3937, 0.5, 0.3937, 0.4545, 0.4724, 0.4091, 0.3937, 0.4545, 0.3149, 0.5, 0.3937, 0.4545, 0.3149, 0.5455, 0.3149, 0.5, 0.3937, 0.5909, 0.3937, 0.6818, 0.3937, 0.6364, 0.4724, 0.5909, 0.3937, 0.6364, 0.3149, 0.6818, 0.3937, 0.6364, 0.3149, 0.7273, 0.3149, 0.6818, 0.3937, 0.7727, 0.3937, 0.8636, 0.3937, 0.8182, 0.4724, 0.7727, 0.3937, 0.8182, 0.3149, 0.8636, 0.3937, 0.8182, 0.3149, 0.9091, 0.3149, 0.8636, 0.3937, 0.04546, 0.3937, 0.1364, 0.3937, 0.09091, 0.4724, 0.04546, 0.3937, 0.09091, 0.3149, 0.1364, 0.3937, 0.09091, 0.3149, 0.1818, 0.3149, 0.1364, 0.3937, 0.2273, 0.3937, 0.3182, 0.3937, 0.2727, 0.4724, 0.2273, 0.3937, 0.2727, 0.3149, 0.3182, 0.3937, 0.2727, 0.3149, 0.3636, 0.3149, 0.3182, 0.3937, 0.4091, 0.2362, 0.4545, 0.3149, 0.3636, 0.3149, 0.4091, 0.2362, 0.5, 0.2362, 0.4545, 0.3149, 0.5, 0.2362, 0.5455, 0.3149, 0.4545, 0.3149, 0.5909, 0.2362, 0.6364, 0.3149, 0.5455, 0.3149, 0.5909, 0.2362, 0.6818, 0.2362, 0.6364, 0.3149, 0.6818, 0.2362, 0.7273, 0.3149, 0.6364, 0.3149, 0.7727, 0.2362, 0.8182, 0.3149, 0.7273, 0.3149, 0.7727, 0.2362, 0.8636, 0.2362, 0.8182, 0.3149, 0.8636, 0.2362, 0.9091, 0.3149, 0.8182, 0.3149, 0.04546, 0.2362, 0.09091, 0.3149, 0.0, 0.3149, 0.04546, 0.2362, 0.1364, 0.2362, 0.09091, 0.3149, 0.1364, 0.2362, 0.1818, 0.3149, 0.09091, 0.3149, 0.2273, 0.2362, 0.2727, 0.3149, 0.1818, 0.3149, 0.2273, 0.2362, 0.3182, 0.2362, 0.2727, 0.3149, 0.3182, 0.2362, 0.3636, 0.3149, 0.2727, 0.3149, 0.5, 0.2362, 0.5909, 0.2362, 0.5455, 0.3149, 0.4091, 0.2362, 0.3182, 0.2362, 0.2273, 0.2362, 0.1364, 0.2362, 0.04546, 0.2362, 0.8636, 0.2362, 0.7727, 0.2362, 0.6818, 0.2362, 0.5909, 0.2362, 0.5, 0.2362, 0.6818, 0.2362, 0.7727, 0.2362, 0.7273, 0.3149, 0.8636, 0.2362, 0.9545, 0.2362, 0.9091, 0.3149, 0.1364, 0.2362, 0.2273, 0.2362, 0.1818, 0.3149, 0.3182, 0.2362, 0.4091, 0.2362, 0.3636, 0.3149, 0.1818, 0.3149, 0.2727, 0.3149, 0.2273, 0.3937, 0.0, 0.3149, 0.09091, 0.3149, 0.04546, 0.3937, 0.7273, 0.3149, 0.8182, 0.3149, 0.7727, 0.3937, 0.5455, 0.3149, 0.6364, 0.3149, 0.5909, 0.3937, 0.3636, 0.3149, 0.4545, 0.3149, 0.4091, 0.3937, 0.4091, 0.3937, 0.5, 0.3937, 0.4545, 0.4724, 0.4091, 0.3937, 0.4545, 0.3149, 0.5, 0.3937, 0.4545, 0.3149, 0.5455, 0.3149, 0.5, 0.3937, 0.5909, 0.3937, 0.6818, 0.3937, 0.6364, 0.4724, 0.5909, 0.3937, 0.6364, 0.3149, 0.6818, 0.3937, 0.6364, 0.3149, 0.7273, 0.3149, 0.6818, 0.3937, 0.7727, 0.3937, 0.8636, 0.3937, 0.8182, 0.4724, 0.7727, 0.3937, 0.8182, 0.3149, 0.8636, 0.3937, 0.8182, 0.3149, 0.9091, 0.3149, 0.8636, 0.3937, 0.04546, 0.3937, 0.1364, 0.3937, 0.09091, 0.4724, 0.04546, 0.3937, 0.09091, 0.3149, 0.1364, 0.3937, 0.09091, 0.3149, 0.1818, 0.3149, 0.1364, 0.3937, 0.2273, 0.3937, 0.3182, 0.3937, 0.2727, 0.4724, 0.2273, 0.3937, 0.2727, 0.3149, 0.3182, 0.3937, 0.2727, 0.3149, 0.3636, 0.3149, 0.3182, 0.3937, 0.4091, 0.2362, 0.4545, 0.3149, 0.3636, 0.3149, 0.4091, 0.2362, 0.5, 0.2362, 0.4545, 0.3149, 0.5, 0.2362, 0.5455, 0.3149, 0.4545, 0.3149, 0.5909, 0.2362, 0.6364, 0.3149, 0.5455, 0.3149, 0.5909, 0.2362, 0.6818, 0.2362, 0.6364, 0.3149, 0.6818, 0.2362, 0.7273, 0.3149, 0.6364, 0.3149, 0.7727, 0.2362, 0.8182, 0.3149, 0.7273, 0.3149, 0.7727, 0.2362, 0.8636, 0.2362, 0.8182, 0.3149, 0.8636, 0.2362, 0.9091, 0.3149, 0.8182, 0.3149, 0.04546, 0.2362, 0.09091, 0.3149, 0.0, 0.3149, 0.04546, 0.2362, 0.1364, 0.2362, 0.09091, 0.3149, 0.1364, 0.2362, 0.1818, 0.3149, 0.09091, 0.3149, 0.2273, 0.2362, 0.2727, 0.3149, 0.1818, 0.3149, 0.2273, 0.2362, 0.3182, 0.2362, 0.2727, 0.3149, 0.3182, 0.2362, 0.3636, 0.3149, 0.2727, 0.3149, 0.5, 0.2362, 0.5909, 0.2362, 0.5455, 0.3149, 0.4091, 0.2362, 0.3182, 0.2362, 0.2273, 0.2362, 0.1364, 0.2362, 0.04546, 0.2362, 0.8636, 0.2362, 0.7727, 0.2362, 0.6818, 0.2362, 0.5909, 0.2362, 0.5, 0.2362, 0.6818, 0.2362, 0.7727, 0.2362, 0.7273, 0.3149, 0.8636, 0.2362, 0.9545, 0.2362, 0.9091, 0.3149, 0.1364, 0.2362, 0.2273, 0.2362, 0.1818, 0.3149, 0.3182, 0.2362, 0.4091, 0.2362, 0.3636, 0.3149, 0.1818, 0.3149, 0.2727, 0.3149, 0.2273, 0.3937, 0.0, 0.3149, 0.09091, 0.3149, 0.04546, 0.3937, 0.7273, 0.3149, 0.8182, 0.3149, 0.7727, 0.3937, 0.5455, 0.3149, 0.6364, 0.3149, 0.5909, 0.3937, 0.3636, 0.3149, 0.4545, 0.3149, 0.4091, 0.3937, 0.4091, 0.3937, 0.5, 0.3937, 0.4545, 0.4724, 0.4091, 0.3937, 0.4545, 0.3149, 0.5, 0.3937, 0.4545, 0.3149, 0.5455, 0.3149, 0.5, 0.3937, 0.5909, 0.3937, 0.6818, 0.3937, 0.6364, 0.4724, 0.5909, 0.3937, 0.6364, 0.3149, 0.6818, 0.3937, 0.6364, 0.3149, 0.7273, 0.3149, 0.6818, 0.3937, 0.7727, 0.3937, 0.8636, 0.3937, 0.8182, 0.4724, 0.7727, 0.3937, 0.8182, 0.3149, 0.8636, 0.3937, 0.8182, 0.3149, 0.9091, 0.3149, 0.8636, 0.3937, 0.04546, 0.3937, 0.1364, 0.3937, 0.09091, 0.4724, 0.04546, 0.3937, 0.09091, 0.3149, 0.1364, 0.3937, 0.09091, 0.3149, 0.1818, 0.3149, 0.1364, 0.3937, 0.2273, 0.3937, 0.3182, 0.3937, 0.2727, 0.4724, 0.2273, 0.3937, 0.2727, 0.3149, 0.3182, 0.3937, 0.2727, 0.3149, 0.3636, 0.3149, 0.3182, 0.3937, 0.4091, 0.2362, 0.4545, 0.3149, 0.3636, 0.3149, 0.4091, 0.2362, 0.5, 0.2362, 0.4545, 0.3149, 0.5, 0.2362, 0.5455, 0.3149, 0.4545, 0.3149, 0.5909, 0.2362, 0.6364, 0.3149, 0.5455, 0.3149, 0.5909, 0.2362, 0.6818, 0.2362, 0.6364, 0.3149, 0.6818, 0.2362, 0.7273, 0.3149, 0.6364, 0.3149, 0.7727, 0.2362, 0.8182, 0.3149, 0.7273, 0.3149, 0.7727, 0.2362, 0.8636, 0.2362, 0.8182, 0.3149, 0.8636, 0.2362, 0.9091, 0.3149, 0.8182, 0.3149, 0.04546, 0.2362, 0.09091, 0.3149, 0.0, 0.3149, 0.04546, 0.2362, 0.1364, 0.2362, 0.09091, 0.3149, 0.1364, 0.2362, 0.1818, 0.3149, 0.09091, 0.3149, 0.2273, 0.2362, 0.2727, 0.3149, 0.1818, 0.3149, 0.2273, 0.2362, 0.3182, 0.2362, 0.2727, 0.3149, 0.3182, 0.2362, 0.3636, 0.3149, 0.2727, 0.3149, 0.5, 0.2362, 0.5909, 0.2362, 0.5455, 0.3149, 0.4091, 0.2362, 0.3182, 0.2362, 0.2273, 0.2362, 0.1364, 0.2362, 0.04546, 0.2362, 0.8636, 0.2362, 0.7727, 0.2362, 0.6818, 0.2362, 0.5909, 0.2362, 0.5, 0.2362, 0.6818, 0.2362, 0.7727, 0.2362, 0.7273, 0.3149, 0.8636, 0.2362, 0.9545, 0.2362, 0.9091, 0.3149, 0.1364, 0.2362, 0.2273, 0.2362, 0.1818, 0.3149, 0.3182, 0.2362, 0.4091, 0.2362, 0.3636, 0.3149, 0.1818, 0.3149, 0.2727, 0.3149, 0.2273, 0.3937, 0.0, 0.3149, 0.09091, 0.3149, 0.04546, 0.3937, 0.7273, 0.3149, 0.8182, 0.3149, 0.7727, 0.3937, 0.5455, 0.3149, 0.6364, 0.3149, 0.5909, 0.3937, 0.3636, 0.3149, 0.4545, 0.3149, 0.4091, 0.3937, 0.4091, 0.3937, 0.5, 0.3937, 0.4545, 0.4724, 0.4091, 0.3937, 0.4545, 0.3149, 0.5, 0.3937, 0.4545, 0.3149, 0.5455, 0.3149, 0.5, 0.3937, 0.5909, 0.3937, 0.6818, 0.3937, 0.6364, 0.4724, 0.5909, 0.3937, 0.6364, 0.3149, 0.6818, 0.3937, 0.6364, 0.3149, 0.7273, 0.3149, 0.6818, 0.3937, 0.7727, 0.3937, 0.8636, 0.3937, 0.8182, 0.4724, 0.7727, 0.3937, 0.8182, 0.3149, 0.8636, 0.3937, 0.8182, 0.3149, 0.9091, 0.3149, 0.8636, 0.3937, 0.04546, 0.3937, 0.1364, 0.3937, 0.09091, 0.4724, 0.04546, 0.3937, 0.09091, 0.3149, 0.1364, 0.3937, 0.09091, 0.3149, 0.1818, 0.3149, 0.1364, 0.3937, 0.2273, 0.3937, 0.3182, 0.3937, 0.2727, 0.4724, 0.2273, 0.3937, 0.2727, 0.3149, 0.3182, 0.3937, 0.2727, 0.3149, 0.3636, 0.3149, 0.3182, 0.3937, 0.4091, 0.2362, 0.4545, 0.3149, 0.3636, 0.3149, 0.4091, 0.2362, 0.5, 0.2362, 0.4545, 0.3149, 0.5, 0.2362, 0.5455, 0.3149, 0.4545, 0.3149, 0.5909, 0.2362, 0.6364, 0.3149, 0.5455, 0.3149, 0.5909, 0.2362, 0.6818, 0.2362, 0.6364, 0.3149, 0.6818, 0.2362, 0.7273, 0.3149, 0.6364, 0.3149, 0.7727, 0.2362, 0.8182, 0.3149, 0.7273, 0.3149, 0.7727, 0.2362, 0.8636, 0.2362, 0.8182, 0.3149, 0.8636, 0.2362, 0.9091, 0.3149, 0.8182, 0.3149, 0.04546, 0.2362, 0.09091, 0.3149, 0.0, 0.3149, 0.04546, 0.2362, 0.1364, 0.2362, 0.09091, 0.3149, 0.1364, 0.2362, 0.1818, 0.3149, 0.09091, 0.3149, 0.2273, 0.2362, 0.2727, 0.3149, 0.1818, 0.3149, 0.2273, 0.2362, 0.3182, 0.2362, 0.2727, 0.3149, 0.3182, 0.2362, 0.3636, 0.3149, 0.2727, 0.3149, 0.5, 0.2362, 0.5909, 0.2362, 0.5455, 0.3149, 0.4091, 0.2362, 0.3182, 0.2362, 0.2273, 0.2362, 0.1364, 0.2362, 0.04546, 0.2362, 0.8636, 0.2362, 0.7727, 0.2362, 0.6818, 0.2362, 0.5909, 0.2362, 0.5, 0.2362, 0.6818, 0.2362, 0.7727, 0.2362, 0.7273, 0.3149, 0.8636, 0.2362, 0.9545, 0.2362, 0.9091, 0.3149, 0.1364, 0.2362, 0.2273, 0.2362, 0.1818, 0.3149, 0.3182, 0.2362, 0.4091, 0.2362, 0.3636, 0.3149, 0.1818, 0.3149, 0.2727, 0.3149, 0.2273, 0.3937, 0.0, 0.3149, 0.09091, 0.3149, 0.04546, 0.3937, 0.7273, 0.3149, 0.8182, 0.3149, 0.7727, 0.3937, 0.5455, 0.3149, 0.6364, 0.3149, 0.5909, 0.3937, 0.3636, 0.3149, 0.4545, 0.3149, 0.4091, 0.3937, 0.4091, 0.3937, 0.5, 0.3937, 0.4545, 0.4724, 0.4091, 0.3937, 0.4545, 0.3149, 0.5, 0.3937, 0.4545, 0.3149, 0.5455, 0.3149, 0.5, 0.3937, 0.5909, 0.3937, 0.6818, 0.3937, 0.6364, 0.4724, 0.5909, 0.3937, 0.6364, 0.3149, 0.6818, 0.3937, 0.6364, 0.3149, 0.7273, 0.3149, 0.6818, 0.3937, 0.7727, 0.3937, 0.8636, 0.3937, 0.8182, 0.4724, 0.7727, 0.3937, 0.8182, 0.3149, 0.8636, 0.3937, 0.8182, 0.3149, 0.9091, 0.3149, 0.8636, 0.3937, 0.04546, 0.3937, 0.1364, 0.3937, 0.09091, 0.4724, 0.04546, 0.3937, 0.09091, 0.3149, 0.1364, 0.3937, 0.09091, 0.3149, 0.1818, 0.3149, 0.1364, 0.3937, 0.2273, 0.3937, 0.3182, 0.3937, 0.2727, 0.4724, 0.2273, 0.3937, 0.2727, 0.3149, 0.3182, 0.3937, 0.2727, 0.3149, 0.3636, 0.3149, 0.3182, 0.3937, 0.4091, 0.2362, 0.4545, 0.3149, 0.3636, 0.3149, 0.4091, 0.2362, 0.5, 0.2362, 0.4545, 0.3149, 0.5, 0.2362, 0.5455, 0.3149, 0.4545, 0.3149, 0.5909, 0.2362, 0.6364, 0.3149, 0.5455, 0.3149, 0.5909, 0.2362, 0.6818, 0.2362, 0.6364, 0.3149, 0.6818, 0.2362, 0.7273, 0.3149, 0.6364, 0.3149, 0.7727, 0.2362, 0.8182, 0.3149, 0.7273, 0.3149, 0.7727, 0.2362, 0.8636, 0.2362, 0.8182, 0.3149, 0.8636, 0.2362, 0.9091, 0.3149, 0.8182, 0.3149, 0.04546, 0.2362, 0.09091, 0.3149, 0.0, 0.3149, 0.04546, 0.2362, 0.1364, 0.2362, 0.09091, 0.3149, 0.1364, 0.2362, 0.1818, 0.3149, 0.09091, 0.3149, 0.2273, 0.2362, 0.2727, 0.3149, 0.1818, 0.3149, 0.2273, 0.2362, 0.3182, 0.2362, 0.2727, 0.3149, 0.3182, 0.2362, 0.3636, 0.3149, 0.2727, 0.3149, 0.5, 0.2362, 0.5909, 0.2362, 0.5455, 0.3149, 0.4091, 0.2362, 0.3182, 0.2362, 0.2273, 0.2362, 0.1364, 0.2362, 0.04546, 0.2362, 0.8636, 0.2362, 0.7727, 0.2362, 0.6818, 0.2362, 0.5909, 0.2362, 0.5, 0.2362, 0.6818, 0.2362, 0.7727, 0.2362, 0.7273, 0.3149, 0.8636, 0.2362, 0.9545, 0.2362, 0.9091, 0.3149, 0.1364, 0.2362, 0.2273, 0.2362, 0.1818, 0.3149, 0.3182, 0.2362, 0.4091, 0.2362, 0.3636, 0.3149, 0.1818, 0.3149, 0.2727, 0.3149, 0.2273, 0.3937, 0.0, 0.3149, 0.09091, 0.3149, 0.04546, 0.3937, 0.7273, 0.3149, 0.8182, 0.3149, 0.7727, 0.3937, 0.5455, 0.3149, 0.6364, 0.3149, 0.5909, 0.3937, 0.3636, 0.3149, 0.4545, 0.3149, 0.4091, 0.3937, 0.4091, 0.3937, 0.5, 0.3937, 0.4545, 0.4724, 0.4091, 0.3937, 0.4545, 0.3149, 0.5, 0.3937, 0.4545, 0.3149, 0.5455, 0.3149, 0.5, 0.3937, 0.5909, 0.3937, 0.6818, 0.3937, 0.6364, 0.4724, 0.5909, 0.3937, 0.6364, 0.3149, 0.6818, 0.3937, 0.6364, 0.3149, 0.7273, 0.3149, 0.6818, 0.3937, 0.7727, 0.3937, 0.8636, 0.3937, 0.8182, 0.4724, 0.7727, 0.3937, 0.8182, 0.3149, 0.8636, 0.3937, 0.8182, 0.3149, 0.9091, 0.3149, 0.8636, 0.3937, 0.04546, 0.3937, 0.1364, 0.3937, 0.09091, 0.4724, 0.04546, 0.3937, 0.09091, 0.3149, 0.1364, 0.3937, 0.09091, 0.3149, 0.1818, 0.3149, 0.1364, 0.3937, 0.2273, 0.3937, 0.3182, 0.3937, 0.2727, 0.4724, 0.2273, 0.3937, 0.2727, 0.3149, 0.3182, 0.3937, 0.2727, 0.3149, 0.3636, 0.3149, 0.3182, 0.3937, 0.4091, 0.2362, 0.4545, 0.3149, 0.3636, 0.3149, 0.4091, 0.2362, 0.5, 0.2362, 0.4545, 0.3149, 0.5, 0.2362, 0.5455, 0.3149, 0.4545, 0.3149, 0.5909, 0.2362, 0.6364, 0.3149, 0.5455, 0.3149, 0.5909, 0.2362, 0.6818, 0.2362, 0.6364, 0.3149, 0.6818, 0.2362, 0.7273, 0.3149, 0.6364, 0.3149, 0.7727, 0.2362, 0.8182, 0.3149, 0.7273, 0.3149, 0.7727, 0.2362, 0.8636, 0.2362, 0.8182, 0.3149, 0.8636, 0.2362, 0.9091, 0.3149, 0.8182, 0.3149, 0.04546, 0.2362, 0.09091, 0.3149, 0.0, 0.3149, 0.04546, 0.2362, 0.1364, 0.2362, 0.09091, 0.3149, 0.1364, 0.2362, 0.1818, 0.3149, 0.09091, 0.3149, 0.2273, 0.2362, 0.2727, 0.3149, 0.1818, 0.3149, 0.2273, 0.2362, 0.3182, 0.2362, 0.2727, 0.3149, 0.3182, 0.2362, 0.3636, 0.3149, 0.2727, 0.3149, 0.5, 0.2362, 0.5909, 0.2362, 0.5455, 0.3149, 0.4091, 0.2362, 0.3182, 0.2362, 0.2273, 0.2362, 0.1364, 0.2362, 0.04546, 0.2362, 0.8636, 0.2362, 0.7727, 0.2362, 0.6818, 0.2362, 0.5909, 0.2362, 0.5, 0.2362, 0.6818, 0.2362, 0.7727, 0.2362, 0.7273, 0.3149, 0.8636, 0.2362, 0.9545, 0.2362, 0.9091, 0.3149, 0.1364, 0.2362, 0.2273, 0.2362, 0.1818, 0.3149, 0.3182, 0.2362, 0.4091, 0.2362, 0.3636, 0.3149, 0.1818, 0.3149, 0.2727, 0.3149, 0.2273, 0.3937, 0.0, 0.3149, 0.09091, 0.3149, 0.04546, 0.3937, 0.7273, 0.3149, 0.8182, 0.3149, 0.7727, 0.3937, 0.5455, 0.3149, 0.6364, 0.3149, 0.5909, 0.3937, 0.3636, 0.3149, 0.4545, 0.3149, 0.4091, 0.3937, 0.4091, 0.3937, 0.5, 0.3937, 0.4545, 0.4724, 0.4091, 0.3937, 0.4545, 0.3149, 0.5, 0.3937, 0.4545, 0.3149, 0.5455, 0.3149, 0.5, 0.3937, 0.5909, 0.3937, 0.6818, 0.3937, 0.6364, 0.4724, 0.5909, 0.3937, 0.6364, 0.3149, 0.6818, 0.3937, 0.6364, 0.3149, 0.7273, 0.3149, 0.6818, 0.3937, 0.7727, 0.3937, 0.8636, 0.3937, 0.8182, 0.4724, 0.7727, 0.3937, 0.8182, 0.3149, 0.8636, 0.3937, 0.8182, 0.3149, 0.9091, 0.3149, 0.8636, 0.3937, 0.04546, 0.3937, 0.1364, 0.3937, 0.09091, 0.4724, 0.04546, 0.3937, 0.09091, 0.3149, 0.1364, 0.3937, 0.09091, 0.3149, 0.1818, 0.3149, 0.1364, 0.3937, 0.2273, 0.3937, 0.3182, 0.3937, 0.2727, 0.4724, 0.2273, 0.3937, 0.2727, 0.3149, 0.3182, 0.3937, 0.2727, 0.3149, 0.3636, 0.3149, 0.3182, 0.3937, 0.4091, 0.2362, 0.4545, 0.3149, 0.3636, 0.3149, 0.4091, 0.2362, 0.5, 0.2362, 0.4545, 0.3149, 0.5, 0.2362, 0.5455, 0.3149, 0.4545, 0.3149, 0.5909, 0.2362, 0.6364, 0.3149, 0.5455, 0.3149, 0.5909, 0.2362, 0.6818, 0.2362, 0.6364, 0.3149, 0.6818, 0.2362, 0.7273, 0.3149, 0.6364, 0.3149, 0.7727, 0.2362, 0.8182, 0.3149, 0.7273, 0.3149, 0.7727, 0.2362, 0.8636, 0.2362, 0.8182, 0.3149, 0.8636, 0.2362, 0.9091, 0.3149, 0.8182, 0.3149, 0.04546, 0.2362, 0.09091, 0.3149, 0.0, 0.3149, 0.04546, 0.2362, 0.1364, 0.2362, 0.09091, 0.3149, 0.1364, 0.2362, 0.1818, 0.3149, 0.09091, 0.3149, 0.2273, 0.2362, 0.2727, 0.3149, 0.1818, 0.3149, 0.2273, 0.2362, 0.3182, 0.2362, 0.2727, 0.3149, 0.3182, 0.2362, 0.3636, 0.3149, 0.2727, 0.3149, 0.5, 0.2362, 0.5909, 0.2362, 0.5455, 0.3149, 0.4091, 0.2362, 0.3182, 0.2362, 0.2273, 0.2362, 0.1364, 0.2362, 0.04546, 0.2362, 0.8636, 0.2362, 0.7727, 0.2362, 0.6818, 0.2362, 0.5909, 0.2362, 0.5, 0.2362, 0.6818, 0.2362, 0.7727, 0.2362, 0.7273, 0.3149, 0.8636, 0.2362, 0.9545, 0.2362, 0.9091, 0.3149, 0.1364, 0.2362, 0.2273, 0.2362, 0.1818, 0.3149, 0.3182, 0.2362, 0.4091, 0.2362, 0.3636, 0.3149, 0.1818, 0.3149, 0.2727, 0.3149, 0.2273, 0.3937, 0.0, 0.3149, 0.09091, 0.3149, 0.04546, 0.3937, 0.7273, 0.3149, 0.8182, 0.3149, 0.7727, 0.3937, 0.5455, 0.3149, 0.6364, 0.3149, 0.5909, 0.3937, 0.3636, 0.3149, 0.4545, 0.3149, 0.4091, 0.3937, 0.4091, 0.3937, 0.5, 0.3937, 0.4545, 0.4724, 0.4091, 0.3937, 0.4545, 0.3149, 0.5, 0.3937, 0.4545, 0.3149, 0.5455, 0.3149, 0.5, 0.3937, 0.5909, 0.3937, 0.6818, 0.3937, 0.6364, 0.4724, 0.5909, 0.3937, 0.6364, 0.3149, 0.6818, 0.3937, 0.6364, 0.3149, 0.7273, 0.3149, 0.6818, 0.3937, 0.7727, 0.3937, 0.8636, 0.3937, 0.8182, 0.4724, 0.7727, 0.3937, 0.8182, 0.3149, 0.8636, 0.3937, 0.8182, 0.3149, 0.9091, 0.3149, 0.8636, 0.3937, 0.04546, 0.3937, 0.1364, 0.3937, 0.09091, 0.4724, 0.04546, 0.3937, 0.09091, 0.3149, 0.1364, 0.3937, 0.09091, 0.3149, 0.1818, 0.3149, 0.1364, 0.3937, 0.2273, 0.3937, 0.3182, 0.3937, 0.2727, 0.4724, 0.2273, 0.3937, 0.2727, 0.3149, 0.3182, 0.3937, 0.2727, 0.3149, 0.3636, 0.3149, 0.3182, 0.3937, 0.4091, 0.2362, 0.4545, 0.3149, 0.3636, 0.3149, 0.4091, 0.2362, 0.5, 0.2362, 0.4545, 0.3149, 0.5, 0.2362, 0.5455, 0.3149, 0.4545, 0.3149, 0.5909, 0.2362, 0.6364, 0.3149, 0.5455, 0.3149, 0.5909, 0.2362, 0.6818, 0.2362, 0.6364, 0.3149, 0.6818, 0.2362, 0.7273, 0.3149, 0.6364, 0.3149, 0.7727, 0.2362, 0.8182, 0.3149, 0.7273, 0.3149, 0.7727, 0.2362, 0.8636, 0.2362, 0.8182, 0.3149, 0.8636, 0.2362, 0.9091, 0.3149, 0.8182, 0.3149, 0.04546, 0.2362, 0.09091, 0.3149, 0.0, 0.3149, 0.04546, 0.2362, 0.1364, 0.2362, 0.09091, 0.3149, 0.1364, 0.2362, 0.1818, 0.3149, 0.09091, 0.3149, 0.2273, 0.2362, 0.2727, 0.3149, 0.1818, 0.3149, 0.2273, 0.2362, 0.3182, 0.2362, 0.2727, 0.3149, 0.3182, 0.2362, 0.3636, 0.3149, 0.2727, 0.3149, 0.5, 0.2362, 0.5909, 0.2362, 0.5455, 0.3149, 0.4091, 0.2362, 0.3182, 0.2362, 0.2273, 0.2362, 0.1364, 0.2362, 0.04546, 0.2362, 0.8636, 0.2362, 0.7727, 0.2362, 0.6818, 0.2362, 0.5909, 0.2362, 0.5, 0.2362, 0.6818, 0.2362, 0.7727, 0.2362, 0.7273, 0.3149, 0.8636, 0.2362, 0.9545, 0.2362, 0.9091, 0.3149, 0.1364, 0.2362, 0.2273, 0.2362, 0.1818, 0.3149, 0.3182, 0.2362, 0.4091, 0.2362, 0.3636, 0.3149, 0.1818, 0.3149, 0.2727, 0.3149, 0.2273, 0.3937, 0.0, 0.3149, 0.09091, 0.3149, 0.04546, 0.3937, 0.7273, 0.3149, 0.8182, 0.3149, 0.7727, 0.3937, 0.5455, 0.3149, 0.6364, 0.3149, 0.5909, 0.3937, 0.3636, 0.3149, 0.4545, 0.3149, 0.4091, 0.3937, 0.4091, 0.3937, 0.5, 0.3937, 0.4545, 0.4724, 0.4091, 0.3937, 0.4545, 0.3149, 0.5, 0.3937, 0.4545, 0.3149, 0.5455, 0.3149, 0.5, 0.3937, 0.5909, 0.3937, 0.6818, 0.3937, 0.6364, 0.4724, 0.5909, 0.3937, 0.6364, 0.3149, 0.6818, 0.3937, 0.6364, 0.3149, 0.7273, 0.3149, 0.6818, 0.3937, 0.7727, 0.3937, 0.8636, 0.3937, 0.8182, 0.4724, 0.7727, 0.3937, 0.8182, 0.3149, 0.8636, 0.3937, 0.8182, 0.3149, 0.9091, 0.3149, 0.8636, 0.3937, 0.04546, 0.3937, 0.1364, 0.3937, 0.09091, 0.4724, 0.04546, 0.3937, 0.09091, 0.3149, 0.1364, 0.3937, 0.09091, 0.3149, 0.1818, 0.3149, 0.1364, 0.3937, 0.2273, 0.3937, 0.3182, 0.3937, 0.2727, 0.4724, 0.2273, 0.3937, 0.2727, 0.3149, 0.3182, 0.3937, 0.2727, 0.3149, 0.3636, 0.3149, 0.3182, 0.3937, 0.4091, 0.2362, 0.4545, 0.3149, 0.3636, 0.3149, 0.4091, 0.2362, 0.5, 0.2362, 0.4545, 0.3149, 0.5, 0.2362, 0.5455, 0.3149, 0.4545, 0.3149, 0.5909, 0.2362, 0.6364, 0.3149, 0.5455, 0.3149, 0.5909, 0.2362, 0.6818, 0.2362, 0.6364, 0.3149, 0.6818, 0.2362, 0.7273, 0.3149, 0.6364, 0.3149, 0.7727, 0.2362, 0.8182, 0.3149, 0.7273, 0.3149, 0.7727, 0.2362, 0.8636, 0.2362, 0.8182, 0.3149, 0.8636, 0.2362, 0.9091, 0.3149, 0.8182, 0.3149, 0.04546, 0.2362, 0.09091, 0.3149, 0.0, 0.3149, 0.04546, 0.2362, 0.1364, 0.2362, 0.09091, 0.3149, 0.1364, 0.2362, 0.1818, 0.3149, 0.09091, 0.3149, 0.2273, 0.2362, 0.2727, 0.3149, 0.1818, 0.3149, 0.2273, 0.2362, 0.3182, 0.2362, 0.2727, 0.3149, 0.3182, 0.2362, 0.3636, 0.3149, 0.2727, 0.3149, 0.5, 0.2362, 0.5909, 0.2362, 0.5455, 0.3149, 0.4091, 0.2362, 0.3182, 0.2362, 0.2273, 0.2362, 0.1364, 0.2362, 0.04546, 0.2362, 0.8636, 0.2362, 0.7727, 0.2362, 0.6818, 0.2362, 0.5909, 0.2362, 0.5, 0.2362, 0.6818, 0.2362, 0.7727, 0.2362, 0.7273, 0.3149, 0.8636, 0.2362, 0.9545, 0.2362, 0.9091, 0.3149, 0.1364, 0.2362, 0.2273, 0.2362, 0.1818, 0.3149, 0.3182, 0.2362, 0.4091, 0.2362, 0.3636, 0.3149, 0.1818, 0.3149, 0.2727, 0.3149, 0.2273, 0.3937, 0.0, 0.3149, 0.09091, 0.3149, 0.04546, 0.3937, 0.7273, 0.3149, 0.8182, 0.3149, 0.7727, 0.3937, 0.5455, 0.3149, 0.6364, 0.3149, 0.5909, 0.3937, 0.3636, 0.3149, 0.4545, 0.3149, 0.4091, 0.3937, 0.4091, 0.3937, 0.5, 0.3937, 0.4545, 0.4724, 0.4091, 0.3937, 0.4545, 0.3149, 0.5, 0.3937, 0.4545, 0.3149, 0.5455, 0.3149, 0.5, 0.3937, 0.5909, 0.3937, 0.6818, 0.3937, 0.6364, 0.4724, 0.5909, 0.3937, 0.6364, 0.3149, 0.6818, 0.3937, 0.6364, 0.3149, 0.7273, 0.3149, 0.6818, 0.3937, 0.7727, 0.3937, 0.8636, 0.3937, 0.8182, 0.4724, 0.7727, 0.3937, 0.8182, 0.3149, 0.8636, 0.3937, 0.8182, 0.3149, 0.9091, 0.3149, 0.8636, 0.3937, 0.04546, 0.3937, 0.1364, 0.3937, 0.09091, 0.4724, 0.04546, 0.3937, 0.09091, 0.3149, 0.1364, 0.3937, 0.09091, 0.3149, 0.1818, 0.3149, 0.1364, 0.3937, 0.2273, 0.3937, 0.3182, 0.3937, 0.2727, 0.4724, 0.2273, 0.3937, 0.2727, 0.3149, 0.3182, 0.3937, 0.2727, 0.3149, 0.3636, 0.3149, 0.3182, 0.3937, 0.4091, 0.2362, 0.4545, 0.3149, 0.3636, 0.3149, 0.4091, 0.2362, 0.5, 0.2362, 0.4545, 0.3149, 0.5, 0.2362, 0.5455, 0.3149, 0.4545, 0.3149, 0.5909, 0.2362, 0.6364, 0.3149, 0.5455, 0.3149, 0.5909, 0.2362, 0.6818, 0.2362, 0.6364, 0.3149, 0.6818, 0.2362, 0.7273, 0.3149, 0.6364, 0.3149, 0.7727, 0.2362, 0.8182, 0.3149, 0.7273, 0.3149, 0.7727, 0.2362, 0.8636, 0.2362, 0.8182, 0.3149, 0.8636, 0.2362, 0.9091, 0.3149, 0.8182, 0.3149, 0.04546, 0.2362, 0.09091, 0.3149, 0.0, 0.3149, 0.04546, 0.2362, 0.1364, 0.2362, 0.09091, 0.3149, 0.1364, 0.2362, 0.1818, 0.3149, 0.09091, 0.3149, 0.2273, 0.2362, 0.2727, 0.3149, 0.1818, 0.3149, 0.2273, 0.2362, 0.3182, 0.2362, 0.2727, 0.3149, 0.3182, 0.2362, 0.3636, 0.3149, 0.2727, 0.3149, 0.5, 0.2362, 0.5909, 0.2362, 0.5455, 0.3149, 0.4091, 0.2362, 0.3182, 0.2362, 0.2273, 0.2362, 0.1364, 0.2362, 0.04546, 0.2362, 0.8636, 0.2362, 0.7727, 0.2362, 0.6818, 0.2362, 0.5909, 0.2362, 0.5, 0.2362, 0.6818, 0.2362, 0.7727, 0.2362, 0.7273, 0.3149, 0.8636, 0.2362, 0.9545, 0.2362, 0.9091, 0.3149, 0.1364, 0.2362, 0.2273, 0.2362, 0.1818, 0.3149, 0.3182, 0.2362, 0.4091, 0.2362, 0.3636, 0.3149, 0.1818, 0.3149, 0.2727, 0.3149, 0.2273, 0.3937, 0.0, 0.3149, 0.09091, 0.3149, 0.04546, 0.3937, 0.7273, 0.3149, 0.8182, 0.3149, 0.7727, 0.3937, 0.5455, 0.3149, 0.6364, 0.3149, 0.5909, 0.3937, 0.3636, 0.3149, 0.4545, 0.3149, 0.4091, 0.3937, 0.4091, 0.3937, 0.5, 0.3937, 0.4545, 0.4724, 0.4091, 0.3937, 0.4545, 0.3149, 0.5, 0.3937, 0.4545, 0.3149, 0.5455, 0.3149, 0.5, 0.3937, 0.5909, 0.3937, 0.6818, 0.3937, 0.6364, 0.4724, 0.5909, 0.3937, 0.6364, 0.3149, 0.6818, 0.3937, 0.6364, 0.3149, 0.7273, 0.3149, 0.6818, 0.3937, 0.7727, 0.3937, 0.8636, 0.3937, 0.8182, 0.4724, 0.7727, 0.3937, 0.8182, 0.3149, 0.8636, 0.3937, 0.8182, 0.3149, 0.9091, 0.3149, 0.8636, 0.3937, 0.04546, 0.3937, 0.1364, 0.3937, 0.09091, 0.4724, 0.04546, 0.3937, 0.09091, 0.3149, 0.1364, 0.3937, 0.09091, 0.3149, 0.1818, 0.3149, 0.1364, 0.3937, 0.2273, 0.3937, 0.3182, 0.3937, 0.2727, 0.4724, 0.2273, 0.3937, 0.2727, 0.3149, 0.3182, 0.3937, 0.2727, 0.3149, 0.3636, 0.3149, 0.3182, 0.3937, 0.4091, 0.2362, 0.4545, 0.3149, 0.3636, 0.3149, 0.4091, 0.2362, 0.5, 0.2362, 0.4545, 0.3149, 0.5, 0.2362, 0.5455, 0.3149, 0.4545, 0.3149, 0.5909, 0.2362, 0.6364, 0.3149, 0.5455, 0.3149, 0.5909, 0.2362, 0.6818, 0.2362, 0.6364, 0.3149, 0.6818, 0.2362, 0.7273, 0.3149, 0.6364, 0.3149, 0.7727, 0.2362, 0.8182, 0.3149, 0.7273, 0.3149, 0.7727, 0.2362, 0.8636, 0.2362, 0.8182, 0.3149, 0.8636, 0.2362, 0.9091, 0.3149, 0.8182, 0.3149, 0.04546, 0.2362, 0.09091, 0.3149, 0.0, 0.3149, 0.04546, 0.2362, 0.1364, 0.2362, 0.09091, 0.3149, 0.1364, 0.2362, 0.1818, 0.3149, 0.09091, 0.3149, 0.2273, 0.2362, 0.2727, 0.3149, 0.1818, 0.3149, 0.2273, 0.2362, 0.3182, 0.2362, 0.2727, 0.3149, 0.3182, 0.2362, 0.3636, 0.3149, 0.2727, 0.3149, 0.5, 0.2362, 0.5909, 0.2362, 0.5455, 0.3149, 0.4091, 0.2362, 0.3182, 0.2362, 0.2273, 0.2362, 0.1364, 0.2362, 0.04546, 0.2362, 0.8636, 0.2362, 0.7727, 0.2362, 0.6818, 0.2362, 0.5909, 0.2362, 0.5, 0.2362, 0.6818, 0.2362, 0.7727, 0.2362, 0.7273, 0.3149, 0.8636, 0.2362, 0.9545, 0.2362, 0.9091, 0.3149, 0.1364, 0.2362, 0.2273, 0.2362, 0.1818, 0.3149, 0.3182, 0.2362, 0.4091, 0.2362, 0.3636, 0.3149, 0.1818, 0.3149, 0.2727, 0.3149, 0.2273, 0.3937, 0.0, 0.3149, 0.09091, 0.3149, 0.04546, 0.3937, 0.7273, 0.3149, 0.8182, 0.3149, 0.7727, 0.3937, 0.5455, 0.3149, 0.6364, 0.3149, 0.5909, 0.3937, 0.3636, 0.3149, 0.4545, 0.3149, 0.4091, 0.3937, 0.4091, 0.3937, 0.5, 0.3937, 0.4545, 0.4724, 0.4091, 0.3937, 0.4545, 0.3149, 0.5, 0.3937, 0.4545, 0.3149, 0.5455, 0.3149, 0.5, 0.3937, 0.5909, 0.3937, 0.6818, 0.3937, 0.6364, 0.4724, 0.5909, 0.3937, 0.6364, 0.3149, 0.6818, 0.3937, 0.6364, 0.3149, 0.7273, 0.3149, 0.6818, 0.3937, 0.7727, 0.3937, 0.8636, 0.3937, 0.8182, 0.4724, 0.7727, 0.3937, 0.8182, 0.3149, 0.8636, 0.3937, 0.8182, 0.3149, 0.9091, 0.3149, 0.8636, 0.3937, 0.04546, 0.3937, 0.1364, 0.3937, 0.09091, 0.4724, 0.04546, 0.3937, 0.09091, 0.3149, 0.1364, 0.3937, 0.09091, 0.3149, 0.1818, 0.3149, 0.1364, 0.3937, 0.2273, 0.3937, 0.3182, 0.3937, 0.2727, 0.4724, 0.2273, 0.3937, 0.2727, 0.3149, 0.3182, 0.3937, 0.2727, 0.3149, 0.3636, 0.3149, 0.3182, 0.3937, 0.4091, 0.2362, 0.4545, 0.3149, 0.3636, 0.3149, 0.4091, 0.2362, 0.5, 0.2362, 0.4545, 0.3149, 0.5, 0.2362, 0.5455, 0.3149, 0.4545, 0.3149, 0.5909, 0.2362, 0.6364, 0.3149, 0.5455, 0.3149, 0.5909, 0.2362, 0.6818, 0.2362, 0.6364, 0.3149, 0.6818, 0.2362, 0.7273, 0.3149, 0.6364, 0.3149, 0.7727, 0.2362, 0.8182, 0.3149, 0.7273, 0.3149, 0.7727, 0.2362, 0.8636, 0.2362, 0.8182, 0.3149, 0.8636, 0.2362, 0.9091, 0.3149, 0.8182, 0.3149, 0.04546, 0.2362, 0.09091, 0.3149, 0.0, 0.3149, 0.04546, 0.2362, 0.1364, 0.2362, 0.09091, 0.3149, 0.1364, 0.2362, 0.1818, 0.3149, 0.09091, 0.3149, 0.2273, 0.2362, 0.2727, 0.3149, 0.1818, 0.3149, 0.2273, 0.2362, 0.3182, 0.2362, 0.2727, 0.3149, 0.3182, 0.2362, 0.3636, 0.3149, 0.2727, 0.3149, 0.5, 0.2362, 0.5909, 0.2362, 0.5455, 0.3149, 0.4091, 0.2362, 0.3182, 0.2362, 0.2273, 0.2362, 0.1364, 0.2362, 0.04546, 0.2362, 0.8636, 0.2362, 0.7727, 0.2362, 0.6818, 0.2362, 0.5909, 0.2362, 0.5, 0.2362, 0.6818, 0.2362, 0.7727, 0.2362, 0.7273, 0.3149, 0.8636, 0.2362, 0.9545, 0.2362, 0.9091, 0.3149, 0.1364, 0.2362, 0.2273, 0.2362, 0.1818, 0.3149, 0.3182, 0.2362, 0.4091, 0.2362, 0.3636, 0.3149, 0.1818, 0.3149, 0.2727, 0.3149, 0.2273, 0.3937, 0.0, 0.3149, 0.09091, 0.3149, 0.04546, 0.3937, 0.7273, 0.3149, 0.8182, 0.3149, 0.7727, 0.3937, 0.5455, 0.3149, 0.6364, 0.3149, 0.5909, 0.3937, 0.3636, 0.3149, 0.4545, 0.3149, 0.4091, 0.3937, 0.4091, 0.3937, 0.5, 0.3937, 0.4545, 0.4724, 0.4091, 0.3937, 0.4545, 0.3149, 0.5, 0.3937, 0.4545, 0.3149, 0.5455, 0.3149, 0.5, 0.3937, 0.5909, 0.3937, 0.6818, 0.3937, 0.6364, 0.4724, 0.5909, 0.3937, 0.6364, 0.3149, 0.6818, 0.3937, 0.6364, 0.3149, 0.7273, 0.3149, 0.6818, 0.3937, 0.7727, 0.3937, 0.8636, 0.3937, 0.8182, 0.4724, 0.7727, 0.3937, 0.8182, 0.3149, 0.8636, 0.3937, 0.8182, 0.3149, 0.9091, 0.3149, 0.8636, 0.3937, 0.04546, 0.3937, 0.1364, 0.3937, 0.09091, 0.4724, 0.04546, 0.3937, 0.09091, 0.3149, 0.1364, 0.3937, 0.09091, 0.3149, 0.1818, 0.3149, 0.1364, 0.3937, 0.2273, 0.3937, 0.3182, 0.3937, 0.2727, 0.4724, 0.2273, 0.3937, 0.2727, 0.3149, 0.3182, 0.3937, 0.2727, 0.3149, 0.3636, 0.3149, 0.3182, 0.3937, 0.4091, 0.2362, 0.4545, 0.3149, 0.3636, 0.3149, 0.4091, 0.2362, 0.5, 0.2362, 0.4545, 0.3149, 0.5, 0.2362, 0.5455, 0.3149, 0.4545, 0.3149, 0.5909, 0.2362, 0.6364, 0.3149, 0.5455, 0.3149, 0.5909, 0.2362, 0.6818, 0.2362, 0.6364, 0.3149, 0.6818, 0.2362, 0.7273, 0.3149, 0.6364, 0.3149, 0.7727, 0.2362, 0.8182, 0.3149, 0.7273, 0.3149, 0.7727, 0.2362, 0.8636, 0.2362, 0.8182, 0.3149, 0.8636, 0.2362, 0.9091, 0.3149, 0.8182, 0.3149, 0.04546, 0.2362, 0.09091, 0.3149, 0.0, 0.3149, 0.04546, 0.2362, 0.1364, 0.2362, 0.09091, 0.3149, 0.1364, 0.2362, 0.1818, 0.3149, 0.09091, 0.3149, 0.2273, 0.2362, 0.2727, 0.3149, 0.1818, 0.3149, 0.2273, 0.2362, 0.3182, 0.2362, 0.2727, 0.3149, 0.3182, 0.2362, 0.3636, 0.3149, 0.2727, 0.3149, 0.5, 0.2362, 0.5909, 0.2362, 0.5455, 0.3149, 0.4091, 0.2362, 0.3182, 0.2362, 0.2273, 0.2362, 0.1364, 0.2362, 0.04546, 0.2362, 0.8636, 0.2362, 0.7727, 0.2362, 0.6818, 0.2362, 0.5909, 0.2362, 0.5, 0.2362, 0.6818, 0.2362, 0.7727, 0.2362, 0.7273, 0.3149, 0.8636, 0.2362, 0.9545, 0.2362, 0.9091, 0.3149, 0.1364, 0.2362, 0.2273, 0.2362, 0.1818, 0.3149, 0.3182, 0.2362, 0.4091, 0.2362, 0.3636, 0.3149, 0.1818, 0.3149, 0.2727, 0.3149, 0.2273, 0.3937, 0.0, 0.3149, 0.09091, 0.3149, 0.04546, 0.3937, 0.7273, 0.3149, 0.8182, 0.3149, 0.7727, 0.3937, 0.5455, 0.3149, 0.6364, 0.3149, 0.5909, 0.3937, 0.3636, 0.3149, 0.4545, 0.3149, 0.4091, 0.3937, 0.4091, 0.3937, 0.5, 0.3937, 0.4545, 0.4724, 0.4091, 0.3937, 0.4545, 0.3149, 0.5, 0.3937, 0.4545, 0.3149, 0.5455, 0.3149, 0.5, 0.3937, 0.5909, 0.3937, 0.6818, 0.3937, 0.6364, 0.4724, 0.5909, 0.3937, 0.6364, 0.3149, 0.6818, 0.3937, 0.6364, 0.3149, 0.7273, 0.3149, 0.6818, 0.3937, 0.7727, 0.3937, 0.8636, 0.3937, 0.8182, 0.4724, 0.7727, 0.3937, 0.8182, 0.3149, 0.8636, 0.3937, 0.8182, 0.3149, 0.9091, 0.3149, 0.8636, 0.3937, 0.04546, 0.3937, 0.1364, 0.3937, 0.09091, 0.4724, 0.04546, 0.3937, 0.09091, 0.3149, 0.1364, 0.3937, 0.09091, 0.3149, 0.1818, 0.3149, 0.1364, 0.3937, 0.2273, 0.3937, 0.3182, 0.3937, 0.2727, 0.4724, 0.2273, 0.3937, 0.2727, 0.3149, 0.3182, 0.3937, 0.2727, 0.3149, 0.3636, 0.3149, 0.3182, 0.3937, 0.4091, 0.2362, 0.4545, 0.3149, 0.3636, 0.3149, 0.4091, 0.2362, 0.5, 0.2362, 0.4545, 0.3149, 0.5, 0.2362, 0.5455, 0.3149, 0.4545, 0.3149, 0.5909, 0.2362, 0.6364, 0.3149, 0.5455, 0.3149, 0.5909, 0.2362, 0.6818, 0.2362, 0.6364, 0.3149, 0.6818, 0.2362, 0.7273, 0.3149, 0.6364, 0.3149, 0.7727, 0.2362, 0.8182, 0.3149, 0.7273, 0.3149, 0.7727, 0.2362, 0.8636, 0.2362, 0.8182, 0.3149, 0.8636, 0.2362, 0.9091, 0.3149, 0.8182, 0.3149, 0.04546, 0.2362, 0.09091, 0.3149, 0.0, 0.3149, 0.04546, 0.2362, 0.1364, 0.2362, 0.09091, 0.3149, 0.1364, 0.2362, 0.1818, 0.3149, 0.09091, 0.3149, 0.2273, 0.2362, 0.2727, 0.3149, 0.1818, 0.3149, 0.2273, 0.2362, 0.3182, 0.2362, 0.2727, 0.3149, 0.3182, 0.2362, 0.3636, 0.3149, 0.2727, 0.3149, 0.5, 0.2362, 0.5909, 0.2362, 0.5455, 0.3149, 0.4091, 0.2362, 0.3182, 0.2362, 0.2273, 0.2362, 0.1364, 0.2362, 0.04546, 0.2362, 0.8636, 0.2362, 0.7727, 0.2362, 0.6818, 0.2362, 0.5909, 0.2362, 0.5, 0.2362, 0.6818, 0.2362, 0.7727, 0.2362, 0.7273, 0.3149, 0.8636, 0.2362, 0.9545, 0.2362, 0.9091, 0.3149, 0.1364, 0.2362, 0.2273, 0.2362, 0.1818, 0.3149, 0.3182, 0.2362, 0.4091, 0.2362, 0.3636, 0.3149, 0.1818, 0.3149, 0.2727, 0.3149, 0.2273, 0.3937, 0.0, 0.3149, 0.09091, 0.3149, 0.04546, 0.3937, 0.7273, 0.3149, 0.8182, 0.3149, 0.7727, 0.3937, 0.5455, 0.3149, 0.6364, 0.3149, 0.5909, 0.3937, 0.3636, 0.3149, 0.4545, 0.3149, 0.4091, 0.3937, 0.4091, 0.3937, 0.5, 0.3937, 0.4545, 0.4724, 0.4091, 0.3937, 0.4545, 0.3149, 0.5, 0.3937, 0.4545, 0.3149, 0.5455, 0.3149, 0.5, 0.3937, 0.5909, 0.3937, 0.6818, 0.3937, 0.6364, 0.4724, 0.5909, 0.3937, 0.6364, 0.3149, 0.6818, 0.3937, 0.6364, 0.3149, 0.7273, 0.3149, 0.6818, 0.3937, 0.7727, 0.3937, 0.8636, 0.3937, 0.8182, 0.4724, 0.7727, 0.3937, 0.8182, 0.3149, 0.8636, 0.3937, 0.8182, 0.3149, 0.9091, 0.3149, 0.8636, 0.3937, 0.04546, 0.3937, 0.1364, 0.3937, 0.09091, 0.4724, 0.04546, 0.3937, 0.09091, 0.3149, 0.1364, 0.3937, 0.09091, 0.3149, 0.1818, 0.3149, 0.1364, 0.3937, 0.2273, 0.3937, 0.3182, 0.3937, 0.2727, 0.4724, 0.2273, 0.3937, 0.2727, 0.3149, 0.3182, 0.3937, 0.2727, 0.3149, 0.3636, 0.3149, 0.3182, 0.3937, 0.4091, 0.2362, 0.4545, 0.3149, 0.3636, 0.3149, 0.4091, 0.2362, 0.5, 0.2362, 0.4545, 0.3149, 0.5, 0.2362, 0.5455, 0.3149, 0.4545, 0.3149, 0.5909, 0.2362, 0.6364, 0.3149, 0.5455, 0.3149, 0.5909, 0.2362, 0.6818, 0.2362, 0.6364, 0.3149, 0.6818, 0.2362, 0.7273, 0.3149, 0.6364, 0.3149, 0.7727, 0.2362, 0.8182, 0.3149, 0.7273, 0.3149, 0.7727, 0.2362, 0.8636, 0.2362, 0.8182, 0.3149, 0.8636, 0.2362, 0.9091, 0.3149, 0.8182, 0.3149, 0.04546, 0.2362, 0.09091, 0.3149, 0.0, 0.3149, 0.04546, 0.2362, 0.1364, 0.2362, 0.09091, 0.3149, 0.1364, 0.2362, 0.1818, 0.3149, 0.09091, 0.3149, 0.2273, 0.2362, 0.2727, 0.3149, 0.1818, 0.3149, 0.2273, 0.2362, 0.3182, 0.2362, 0.2727, 0.3149, 0.3182, 0.2362, 0.3636, 0.3149, 0.2727, 0.3149, 0.5, 0.2362, 0.5909, 0.2362, 0.5455, 0.3149, 0.4091, 0.2362, 0.3182, 0.2362, 0.2273, 0.2362, 0.1364, 0.2362, 0.04546, 0.2362, 0.8636, 0.2362, 0.7727, 0.2362, 0.6818, 0.2362, 0.5909, 0.2362, 0.5, 0.2362, 0.6818, 0.2362, 0.7727, 0.2362, 0.7273, 0.3149, 0.8636, 0.2362, 0.9545, 0.2362, 0.9091, 0.3149, 0.1364, 0.2362, 0.2273, 0.2362, 0.1818, 0.3149, 0.3182, 0.2362, 0.4091, 0.2362, 0.3636, 0.3149, 0.1818, 0.3149, 0.2727, 0.3149, 0.2273, 0.3937, 0.0, 0.3149, 0.09091, 0.3149, 0.04546, 0.3937, 0.7273, 0.3149, 0.8182, 0.3149, 0.7727, 0.3937, 0.5455, 0.3149, 0.6364, 0.3149, 0.5909, 0.3937, 0.3636, 0.3149, 0.4545, 0.3149, 0.4091, 0.3937, 0.4091, 0.3937, 0.5, 0.3937, 0.4545, 0.4724, 0.4091, 0.3937, 0.4545, 0.3149, 0.5, 0.3937, 0.4545, 0.3149, 0.5455, 0.3149, 0.5, 0.3937, 0.5909, 0.3937, 0.6818, 0.3937, 0.6364, 0.4724, 0.5909, 0.3937, 0.6364, 0.3149, 0.6818, 0.3937, 0.6364, 0.3149, 0.7273, 0.3149, 0.6818, 0.3937, 0.7727, 0.3937, 0.8636, 0.3937, 0.8182, 0.4724, 0.7727, 0.3937, 0.8182, 0.3149, 0.8636, 0.3937, 0.8182, 0.3149, 0.9091, 0.3149, 0.8636, 0.3937, 0.04546, 0.3937, 0.1364, 0.3937, 0.09091, 0.4724, 0.04546, 0.3937, 0.09091, 0.3149, 0.1364, 0.3937, 0.09091, 0.3149, 0.1818, 0.3149, 0.1364, 0.3937, 0.2273, 0.3937, 0.3182, 0.3937, 0.2727, 0.4724, 0.2273, 0.3937, 0.2727, 0.3149, 0.3182, 0.3937, 0.2727, 0.3149, 0.3636, 0.3149, 0.3182, 0.3937, 0.4091, 0.2362, 0.4545, 0.3149, 0.3636, 0.3149, 0.4091, 0.2362, 0.5, 0.2362, 0.4545, 0.3149, 0.5, 0.2362, 0.5455, 0.3149, 0.4545, 0.3149, 0.5909, 0.2362, 0.6364, 0.3149, 0.5455, 0.3149, 0.5909, 0.2362, 0.6818, 0.2362, 0.6364, 0.3149, 0.6818, 0.2362, 0.7273, 0.3149, 0.6364, 0.3149, 0.7727, 0.2362, 0.8182, 0.3149, 0.7273, 0.3149, 0.7727, 0.2362, 0.8636, 0.2362, 0.8182, 0.3149, 0.8636, 0.2362, 0.9091, 0.3149, 0.8182, 0.3149, 0.04546, 0.2362, 0.09091, 0.3149, 0.0, 0.3149, 0.04546, 0.2362, 0.1364, 0.2362, 0.09091, 0.3149, 0.1364, 0.2362, 0.1818, 0.3149, 0.09091, 0.3149, 0.2273, 0.2362, 0.2727, 0.3149, 0.1818, 0.3149, 0.2273, 0.2362, 0.3182, 0.2362, 0.2727, 0.3149, 0.3182, 0.2362, 0.3636, 0.3149, 0.2727, 0.3149, 0.5, 0.2362, 0.5909, 0.2362, 0.5455, 0.3149, 0.4091, 0.2362, 0.3182, 0.2362, 0.2273, 0.2362, 0.1364, 0.2362, 0.04546, 0.2362, 0.8636, 0.2362, 0.7727, 0.2362, 0.6818, 0.2362, 0.5909, 0.2362, 0.5, 0.2362, 0.6818, 0.2362, 0.7727, 0.2362, 0.7273, 0.3149, 0.8636, 0.2362, 0.9545, 0.2362, 0.9091, 0.3149, 0.1364, 0.2362, 0.2273, 0.2362, 0.1818, 0.3149, 0.3182, 0.2362, 0.4091, 0.2362, 0.3636, 0.3149, 1.0, 0.5, 1.0, 1.0, 0.875, 1.0, 0.875, 0.5, 0.875, 0.5, 0.875, 1.0, 0.75, 1.0, 0.75, 0.5, 0.75, 0.5, 0.75, 1.0, 0.625, 1.0, 0.625, 0.5, 0.625, 0.5, 0.625, 1.0, 0.5, 1.0, 0.5, 0.5, 0.5, 0.5, 0.5, 1.0, 0.375, 1.0, 0.375, 0.5, 0.375, 0.5, 0.375, 1.0, 0.25, 1.0, 0.25, 0.5, 0.4197, 0.4197, 0.25, 0.49, 0.08029, 0.4197, 0.01, 0.25, 0.08029, 0.08029, 0.25, 0.01, 0.4197, 0.08029, 0.49, 0.25, 0.25, 0.5, 0.25, 1.0, 0.125, 1.0, 0.125, 0.5, 0.125, 0.5, 0.125, 1.0, 0.0, 1.0, 0.0, 0.5, 0.75, 0.49, 0.9197, 0.4197, 0.99, 0.25, 0.9197, 0.08029, 0.75, 0.01, 0.5803, 0.08029, 0.51, 0.25, 0.5803, 0.4197, 1.0, 0.5, 1.0, 1.0, 0.875, 1.0, 0.875, 0.5, 0.875, 0.5, 0.875, 1.0, 0.75, 1.0, 0.75, 0.5, 0.75, 0.5, 0.75, 1.0, 0.625, 1.0, 0.625, 0.5, 0.625, 0.5, 0.625, 1.0, 0.5, 1.0, 0.5, 0.5, 0.5, 0.5, 0.5, 1.0, 0.375, 1.0, 0.375, 0.5, 0.375, 0.5, 0.375, 1.0, 0.25, 1.0, 0.25, 0.5, 0.4197, 0.4197, 0.25, 0.49, 0.08029, 0.4197, 0.01, 0.25, 0.08029, 0.08029, 0.25, 0.01, 0.4197, 0.08029, 0.49, 0.25, 0.25, 0.5, 0.25, 1.0, 0.125, 1.0, 0.125, 0.5, 0.125, 0.5, 0.125, 1.0, 0.0, 1.0, 0.0, 0.5, 0.75, 0.49, 0.9197, 0.4197, 0.99, 0.25, 0.9197, 0.08029, 0.75, 0.01, 0.5803, 0.08029, 0.51, 0.25, 0.5803, 0.4197, 1.0, 0.5, 1.0, 1.0, 0.875, 1.0, 0.875, 0.5, 0.875, 0.5, 0.875, 1.0, 0.75, 1.0, 0.75, 0.5, 0.75, 0.5, 0.75, 1.0, 0.625, 1.0, 0.625, 0.5, 0.625, 0.5, 0.625, 1.0, 0.5, 1.0, 0.5, 0.5, 0.5, 0.5, 0.5, 1.0, 0.375, 1.0, 0.375, 0.5, 0.375, 0.5, 0.375, 1.0, 0.25, 1.0, 0.25, 0.5, 0.4197, 0.4197, 0.25, 0.49, 0.08029, 0.4197, 0.01, 0.25, 0.08029, 0.08029, 0.25, 0.01, 0.4197, 0.08029, 0.49, 0.25, 0.25, 0.5, 0.25, 1.0, 0.125, 1.0, 0.125, 0.5, 0.125, 0.5, 0.125, 1.0, 0.0, 1.0, 0.0, 0.5, 0.75, 0.49, 0.9197, 0.4197, 0.99, 0.25, 0.9197, 0.08029, 0.75, 0.01, 0.5803, 0.08029, 0.51, 0.25, 0.5803, 0.4197, 1.0, 0.5, 1.0, 1.0, 0.875, 1.0, 0.875, 0.5, 0.875, 0.5, 0.875, 1.0, 0.75, 1.0, 0.75, 0.5, 0.75, 0.5, 0.75, 1.0, 0.625, 1.0, 0.625, 0.5, 0.625, 0.5, 0.625, 1.0, 0.5, 1.0, 0.5, 0.5, 0.5, 0.5, 0.5, 1.0, 0.375, 1.0, 0.375, 0.5, 0.375, 0.5, 0.375, 1.0, 0.25, 1.0, 0.25, 0.5, 0.4197, 0.4197, 0.25, 0.49, 0.08029, 0.4197, 0.01, 0.25, 0.08029, 0.08029, 0.25, 0.01, 0.4197, 0.08029, 0.49, 0.25, 0.25, 0.5, 0.25, 1.0, 0.125, 1.0, 0.125, 0.5, 0.125, 0.5, 0.125, 1.0, 0.0, 1.0, 0.0, 0.5, 0.75, 0.49, 0.9197, 0.4197, 0.99, 0.25, 0.9197, 0.08029, 0.75, 0.01, 0.5803, 0.08029, 0.51, 0.25, 0.5803, 0.4197, 0.375, 0.0, 0.625, 0.0, 0.625, 0.25, 0.375, 0.25, 0.375, 0.25, 0.625, 0.25, 0.625, 0.5, 0.375, 0.5, 0.375, 0.5, 0.625, 0.5, 0.625, 0.75, 0.375, 0.75, 0.375, 0.75, 0.625, 0.75, 0.625, 1.0, 0.375, 1.0, 0.125, 0.5, 0.375, 0.5, 0.375, 0.75, 0.125, 0.75, 0.625, 0.5, 0.875, 0.5, 0.875, 0.75, 0.625, 0.75])
me_cylinder_005.materials.append(mat_coal)
me_cylinder_005.materials.append(mat_cailloux)
me_cylinder_005.materials.append(mat_bois)
me_cylinder_005.materials.append(mat_sol)
me_cylinder_005.update()

# ---- objects
ob_cylinder_003 = bpy.data.objects.new('Cylinder.003', me_cylinder_005)

# ---- transforms, parenting, visibility, modifiers, constraints
ob_cylinder_003.location = (2.384e-07, 0.0, 0.0)
ob_cylinder_003.scale = (0.3553, 0.3553, 0.3553)

# ---- collection membership
scene.collection.objects.link(ob_cylinder_003)

# ---- scene / render settings (as saved in the file)
scene.frame_start = 1; scene.frame_end = 250; scene.frame_set(1)
scene.render.engine = 'BLENDER_EEVEE_NEXT'
bpy.context.view_layer.update()

# ---- added for rendering (the .blend has no active camera and no usable light): camera, sun
cam_auto = bpy.data.cameras.new('AutoCamera')
cam_auto.lens = 50.0
cam_auto.sensor_width = 36.0
cam_auto.clip_end = 1000.0
ob_auto_camera = bpy.data.objects.new('AutoCamera', cam_auto)
scene.collection.objects.link(ob_auto_camera)
ob_auto_camera.location = (13.793, -16.4642, 11.9839)
ob_auto_camera.rotation_euler = (1.09748, -7.21219e-08, 0.694738)
scene.camera = ob_auto_camera
light_auto_sun = bpy.data.lights.new('AutoSun', 'SUN')
light_auto_sun.energy = 3.0
light_auto_sun.angle = 0.0523599
ob_auto_sun = bpy.data.objects.new('AutoSun', light_auto_sun)
scene.collection.objects.link(ob_auto_sun)
ob_auto_sun.rotation_euler = (0.872665, 0.174533, 0.523599)
bpy.context.view_layer.update()
